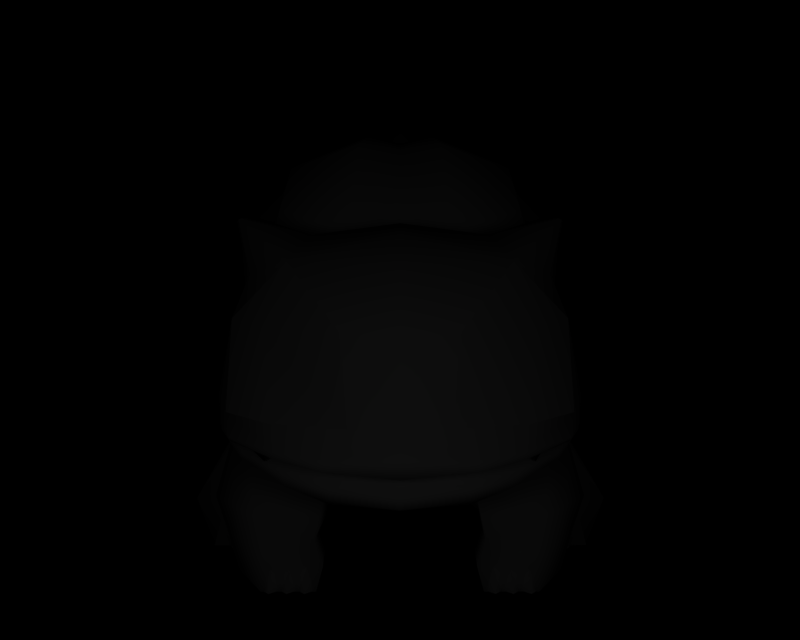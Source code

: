 # Source: BR_Bulbasaur.blend  (saved by Blender 2.73.0; exported with 4.5.12 LTS)
import bpy
from mathutils import Matrix  # noqa: F401  (used for matrix-valued properties, if any)

bpy.ops.wm.read_factory_settings(use_empty=True)
scene = bpy.context.scene
scene.name = '1'

# ---- collections
col_collection_1 = bpy.data.collections.new('Collection 1'); scene.collection.children.link(col_collection_1)

# ---- materials (node trees are filled in below, after node groups)
mat_mat_0 = bpy.data.materials.new('mat_0')
mat_mat_0.alpha_threshold = 0.0
mat_mat_0.specular_color = (0.5, 0.5, 0.5)
mat_mat_0.roughness = 0.5
mat_mat_1 = bpy.data.materials.new('mat_1')
mat_mat_1.alpha_threshold = 0.0
mat_mat_1.specular_color = (0.5, 0.5, 0.5)
mat_mat_1.roughness = 0.5

# ---- material node trees

# ---- cameras
cam_camera_001 = bpy.data.cameras.new('Camera.001')
cam_camera_001.passepartout_alpha = 0.2
cam_camera_001.clip_end = 100.0
cam_camera_001.lens = 35.0
cam_camera_001.sensor_width = 32.0
cam_camera_001.sensor_height = 18.0
cam_camera_001.show_passepartout = False
cam_camera_001.show_safe_areas = True
cam_camera_001.dof.focus_distance = 0.0
cam_camera_001.dof.aperture_fstop = 128.0

# ---- lights
light_lamp = bpy.data.lights.new('Lamp', 'POINT')
light_lamp.transmission_factor = 0.0
light_lamp.energy = 148.6
light_lamp.shadow_buffer_clip_start = 0.5
light_lamp.shadow_soft_size = 1.0
light_lamp.shadow_maximum_resolution = 0.006
light_lamp.use_absolute_resolution = True
light_lamp.cycles.use_multiple_importance_sampling = False

# ---- meshes
me_fushigidane_mat_0 = bpy.data.meshes.new('fushigidane_mat_0')
me_fushigidane_mat_0.from_pydata([(-1.666, 3.555, 3.913), (-1.545, 2.432, 4.347), (-0.5947, 2.407, 4.717), (-0.7005, 3.497, 4.514), (1.545, 2.432, 4.347), (1.666, 3.555, 3.913), (0.7037, 3.497, 4.514), (0.5947, 2.407, 4.717), (-2.162, 2.505, 3.736), (-2.203, 3.67, 3.13), (-1.427, 4.386, 3.61), (2.162, 2.505, 3.736), (2.203, 3.67, 3.13), (1.427, 4.386, 3.61)], [], [(0, 1, 2), (3, 0, 2), (4, 5, 6), (7, 4, 6), (0, 8, 1), (0, 9, 8), (9, 0, 10), (0, 3, 10), (11, 5, 4), (11, 12, 5), (13, 5, 12), (13, 6, 5)])
me_fushigidane_mat_0.polygons.foreach_set('use_smooth', [True] * 12)
_k = set([(1, 2), (1, 8), (2, 3), (3, 10), (4, 7), (4, 11), (6, 7), (6, 13), (8, 9), (9, 10), (11, 12), (12, 13)])
me_fushigidane_mat_0.attributes.new('sharp_edge', 'BOOLEAN', 'EDGE').data.foreach_set('value', [ (min(e.vertices), max(e.vertices)) in _k for e in me_fushigidane_mat_0.edges])
_uv = me_fushigidane_mat_0.uv_layers.new(name='UVTex')
_uv.uv.foreach_set('vector', [0.06556, 0.6185, 0.08859, 0.3506, 0.141, 0.3726, 0.1281, 0.6234, 0.06556, 0.6185, 0.141, 0.3726, 0.08859, 0.3506, 0.06556, 0.6185, 0.1281, 0.6234, 0.141, 0.3726, 0.08859, 0.3506, 0.1281, 0.6234, 0.06556, 0.6185, 0.03862, 0.364, 0.08859, 0.3506, 0.06556, 0.6185, 0.01099, 0.651, 0.03862, 0.364, 0.01099, 0.651, 0.06556, 0.6185, 0.06146, 0.8292, 0.06556, 0.6185, 0.1281, 0.6234, 0.06146, 0.8292, 0.03862, 0.364, 0.06556, 0.6185, 0.08859, 0.3506, 0.03862, 0.364, 0.01099, 0.651, 0.06556, 0.6185, 0.06146, 0.8292, 0.06556, 0.6185, 0.01099, 0.651, 0.06146, 0.8292, 0.1281, 0.6234, 0.06556, 0.6185])
me_fushigidane_mat_0.materials.append(mat_mat_0)
me_fushigidane_mat_0.use_remesh_preserve_volume = False
me_fushigidane_mat_0.use_remesh_preserve_attributes = False
me_fushigidane_mat_0.use_mirror_vertex_groups = False
me_fushigidane_mat_0.update()
me_fushigidane_mat_1 = bpy.data.meshes.new('fushigidane_mat_1')
me_fushigidane_mat_1.from_pydata([(1.074, 1.206, 2.289), (-1.116, 0.6782, 0.8128), (1.116, 0.6782, 0.8128), (-1.074, 1.206, 2.289), (1.146, 1.437, 2.456), (-1.146, 1.438, 2.456), (0.9171, 1.283, 3.084), (-0.9171, 1.283, 3.084), (-1.053, 1.388, -2.612), (0.7976, 0.5427, -2.327), (-0.7976, 0.5427, -2.327), (1.053, 1.388, -2.612), (-1.277, 1.891, -2.447), (1.277, 1.891, -2.447), (-0.8273, 0.3823, 0.2446), (0.8273, 0.3823, 0.2446), (-2.421, 2.263, 2.816), (-2.139, 1.876, 2.086), (0.87, 2.07, 4.782), (0.5947, 2.407, 4.717), (0.003906, 2.401, 4.85), (-2.313, 5.007, 2.299), (-2.129, 5.123, 2.275), (-0.9821, 4.566, 1.574), (-2.332, 3.672, 1.651), (2.123, 2.172, 3.767), (2.371, 2.257, 3.007), (2.372, 2.282, 3.003), (2.115, 2.196, 3.786), (-1.202, 0.5563, 2.438), (-1.246, 0.5166, 0.9809), (-2.442, 1.73, 0.6697), (-1.984, 0.9901, 0.628), (-2.004, 0.6868, 0.7474), (-2.496, 0.9005, 0.844), (-1.901, -0.06086, 2.65), (-2.184, -0.02325, 1.854), (-1.182, -0.02624, 1.845), (-1.145, -0.06335, 2.648), (1.245, 0.5163, 0.982), (1.202, 0.557, 2.439), (1.984, 0.9901, 0.628), (2.442, 1.73, 0.6697), (2.496, 0.9001, 0.8447), (2.004, 0.6864, 0.7483), (2.184, -0.02351, 1.856), (1.901, -0.05926, 2.652), (1.146, -0.06164, 2.65), (1.182, -0.02637, 1.848), (2.831, 1.448, 0.3878), (2.541, 1.95, -0.3156), (1.053, 1.393, -0.6912), (1.714, 0.8958, 0.2228), (2.298, 1.134, -1.912), (2.773, 1.719, -1.233), (3.369, 0.8434, -0.7994), (2.668, 0.3583, -1.441), (2.604, 0.6731, 0.6118), (2.625, -0.01464, 0.4891), (3.059, -0.01464, 0.207), (3.354, 0.7185, 0.1978), (-2.541, 1.95, -0.3226), (-2.831, 1.448, 0.3808), (-1.714, 0.8958, 0.2228), (-1.053, 1.393, -0.6912), (-2.773, 1.719, -1.233), (-2.298, 1.134, -1.912), (-2.65, 0.3594, -1.429), (-3.352, 0.8444, -0.7879), (-2.608, -0.01361, 0.5005), (-2.586, 0.6741, 0.6232), (-3.337, 0.7196, 0.2093), (-3.042, -0.01361, 0.2184), (-0.7005, 3.497, 4.514), (-0.5947, 2.407, 4.717), (0.003907, 3.431, 4.645), (0.7037, 3.497, 4.514), (-0.87, 2.071, 4.782), (2.139, 1.876, 2.086), (2.421, 2.263, 2.816), (1.674, 2.911, -1.43), (1.823, 3.182, -0.3666), (1.367, 2.459, -1.914), (0.7252, 3.091, -3.369), (1.499, 2.684, -1.911), (0.551, 2.451, -2.363), (1.975, 3.393, -2.713), (0.6598, 4.343, -3.692), (1.793, 4.624, -3.091), (0.5299, 5.022, -3.474), (1.442, 5.244, -2.997), (0.003799, 6.221, -2.687), (0.6507, 6.379, -2.348), (0.003799, 6.478, -2.643), (0.4881, 6.596, -2.39), (0.003799, 6.837, -2.707), (0.4067, 6.935, -2.496), (2.697, 3.917, -1.578), (1.965, 3.555, -0.06236), (1.965, 3.089, -1.053), (2.697, 4.522, -0.2671), (2.453, 5.104, -2.06), (2.453, 5.658, -0.8723), (1.968, 5.63, -2.171), (1.968, 6.075, -1.216), (0.6507, 6.695, -1.671), (0.4881, 6.832, -1.883), (0.4067, 7.132, -2.075), (1.975, 5.046, 0.8682), (0.551, 4.193, 1.291), (1.499, 3.959, 0.7955), (0.7252, 5.349, 1.524), (1.793, 6.138, 0.1563), (0.6598, 6.416, 0.7522), (1.442, 6.46, -0.3901), (0.5299, 6.682, 0.08697), (0.003799, 6.853, -1.333), (0.003799, 6.95, -1.63), (0.003799, 7.23, -1.864), (-1.367, 2.459, -1.914), (-1.823, 3.182, -0.3666), (-1.674, 2.911, -1.43), (-1.22, 4.052, 0.9716), (-1.674, 3.733, 0.315), (-0.7252, 5.349, 1.524), (-1.499, 3.959, 0.7955), (-0.551, 4.193, 1.291), (-1.975, 5.046, 0.8682), (-0.6598, 6.416, 0.7522), (-1.793, 6.138, 0.1563), (-0.5299, 6.682, 0.08697), (-1.442, 6.46, -0.3901), (-0.6507, 6.695, -1.671), (-0.4881, 6.832, -1.883), (-0.4067, 7.132, -2.075), (-2.697, 4.522, -0.2671), (-1.965, 3.089, -1.053), (-1.965, 3.555, -0.06236), (-2.697, 3.917, -1.578), (-2.463, 5.658, -0.8723), (-2.463, 5.104, -2.06), (-1.968, 6.075, -1.216), (-1.968, 5.63, -2.171), (-0.6507, 6.379, -2.348), (-0.4881, 6.596, -2.39), (-0.4067, 6.935, -2.496), (-1.975, 3.393, -2.713), (-0.551, 2.451, -2.363), (-1.499, 2.684, -1.911), (-0.7252, 3.091, -3.369), (-1.793, 4.624, -3.091), (-0.6598, 4.343, -3.692), (-1.442, 5.244, -2.997), (-0.5299, 5.022, -3.474), (2.183, 3.692, -2.065), (1.986, 4.895, -2.508), (1.986, 5.867, -0.4246), (2.183, 4.747, 0.22), (0.003457, 6.35, 0.6105), (0.003419, 5.275, 1.363), (0.003419, 3.165, -3.208), (0.003457, 4.412, -3.544), (-2.183, 3.692, -2.065), (-1.986, 4.895, -2.508), (-2.183, 4.747, 0.22), (-1.986, 5.867, -0.4246), (0.003799, 6.843, -2.175), (2.778, 1.803, -0.3193), (2.872, -0.01464, -0.2759), (2.234, -0.01726, -0.2673), (2.064, -0.01726, 0.4928), (-2.778, 1.803, -0.3263), (-2.217, -0.01622, -0.2558), (-2.855, -0.01361, -0.2645), (-2.047, -0.01622, 0.5043), (2.144, 1.083, 0.1348), (0.7296, 0.2994, -0.9049), (0.0038, 0.1971, -0.09915), (-0.7296, 0.2994, -0.9049), (-2.144, 1.083, 0.1348), (1.473, 0.5448, -0.4186), (1.878, 0.2038, 0.4313), (1.768, 0.1928, -1.098), (1.381, 0.3662, -1.776), (2.025, 2.118, -1.975), (2.171, 2.626, -0.8709), (2.434, 2.682, 0.8227), (0.003799, 2.234, -2.406), (-2.025, 2.118, -1.975), (-2.171, 2.626, -0.8709), (-1.381, 0.3662, -1.776), (-1.751, 0.1939, -1.087), (-1.861, 0.2048, 0.4428), (-1.473, 0.5448, -0.4186), (-2.434, 2.682, 0.8227), (-2.642, 2.851, 1.506), (-2.524, 2.897, 1.837), (-2.441, 2.658, 2.774), (-2.203, 3.67, 3.13), (-2.162, 2.505, 3.736), (-2.115, 2.196, 3.786), (-2.372, 2.285, 3.002), (-2.123, 2.172, 3.767), (-2.371, 2.257, 3.007), (-2.097, 2.142, 3.725), (-1.449, 2.032, 4.488), (-1.446, 2.114, 4.477), (-1.545, 2.432, 4.347), (-0.8719, 1.951, 4.827), (0.003907, 2.062, 4.995), (0.003907, 1.872, 4.917), (0.8719, 1.951, 4.827), (0.003907, 1.872, 4.751), (0.8453, 1.927, 4.58), (1.449, 2.032, 4.488), (1.446, 2.113, 4.478), (2.162, 2.505, 3.736), (2.441, 2.658, 2.774), (2.203, 3.67, 3.13), (2.518, 2.897, 1.837), (2.332, 3.672, 1.651), (2.346, 2.851, 1.506), (-0.8453, 1.927, 4.58), (-1.397, 2.003, 4.375), (-2.018, 4.268, 2.817), (-1.427, 4.386, 3.61), (-2.231, 5.047, 2.449), (-1.197, 4.795, 2.791), (0.003799, 4.753, 1.573), (0.0038, 4.947, 2.83), (1.197, 4.795, 2.791), (1.427, 4.386, 3.61), (2.231, 5.047, 2.449), (2.018, 4.268, 2.817), (2.313, 5.007, 2.299), (0.9864, 4.566, 1.574), (1.22, 4.052, 0.9716), (2.129, 5.123, 2.275), (0.0038, 4.731, 3.355), (1.397, 2.003, 4.375), (2.097, 2.142, 3.725), (1.545, 2.432, 4.347), (-2.264, 3.015, 0.2828), (2.264, 3.015, 0.2828), (0.0, 2.273, 2.85), (2.367, 2.195, 2.962), (1.986, 2.014, 3.569), (1.43, 1.839, 4.086), (0.8574, 1.691, 4.425), (0.0, 1.609, 4.574), (-0.8574, 1.691, 4.425), (-1.43, 1.839, 4.086), (-1.986, 2.014, 3.569), (-2.367, 2.195, 2.962), (-2.522, 1.808, 1.57), (-2.707, 1.067, 1.717), (-2.636, 1.029, 1.109), (-2.45, 0.4315, 1.159), (-2.496, 0.5759, 1.87), (-2.352, 0.08402, 1.545), (-2.319, 0.05951, 1.991), (-2.329, 1.034, 2.282), (-2.179, 0.5386, 2.436), (-2.017, 0.925, 2.479), (-1.891, 0.5367, 2.581), (-1.061, 0.249, 2.548), (-1.825, 0.4502, 0.956), (-1.735, 0.2567, 1.172), (-1.691, 0.08331, 1.542), (-1.128, 0.2483, 1.249), (0.003389, 2.589, -2.34), (1.674, 3.733, 0.315), (0.003387, 4.178, 1.18), (2.522, 1.808, 1.57), (2.707, 1.067, 1.718), (2.636, 1.029, 1.11), (2.45, 0.4313, 1.16), (2.496, 0.5762, 1.871), (2.352, 0.08302, 1.546), (2.319, 0.05953, 1.993), (2.329, 1.035, 2.283), (2.017, 0.9257, 2.48), (2.179, 0.5393, 2.437), (1.891, 0.5375, 2.582), (1.061, 0.2498, 2.549), (1.825, 0.4499, 0.9571), (1.735, 0.2566, 1.174), (1.691, 0.08241, 1.544), (1.128, 0.2482, 1.25), (-1.441, 2.128, 3.823), (-1.65, 1.927, 3.95), (-1.971, 2.179, 3.775), (-1.469, 2.156, 4.126), (1.848, 2.179, 3.775), (1.65, 1.927, 3.95), (1.441, 2.128, 3.823), (1.469, 2.156, 4.126), (0.003906, 4.29, 4.059), (0.003907, 2.226, 4.949), (-2.012, 1.9, 3.53), (-1.389, 1.654, 4.068), (-1.498, 1.605, 2.954), (-0.91, 1.428, 3.976), (-0.003698, 1.289, 3.797), (0.91, 1.428, 3.976), (1.498, 1.605, 2.954), (1.389, 1.654, 4.068), (2.012, 1.9, 3.53), (1.977, 1.864, 2.854), (-1.977, 1.864, 2.854), (-0.833, 1.54, 4.337), (-0.003906, 1.445, 4.463), (0.833, 1.54, 4.337), (-1.523, -0.02698, 2.864), (-1.657, -0.05377, 2.605), (-1.392, -0.05458, 2.603), (-1.524, 0.3038, 2.532), (-1.283, -0.02771, 2.863), (-1.417, -0.05451, 2.604), (-1.152, -0.05532, 2.602), (-1.284, 0.303, 2.531), (-1.763, -0.02625, 2.866), (-1.898, -0.05304, 2.607), (-1.632, -0.05385, 2.605), (-1.764, 0.3045, 2.534), (1.523, -0.02483, 2.866), (1.392, -0.05301, 2.606), (1.657, -0.05224, 2.607), (1.524, 0.3052, 2.534), (1.283, -0.02553, 2.865), (1.152, -0.05371, 2.604), (1.417, -0.05294, 2.606), (1.284, 0.3045, 2.532), (1.763, -0.02413, 2.868), (1.632, -0.05231, 2.607), (1.898, -0.05154, 2.609), (1.765, 0.3059, 2.535), (2.67, 0.02182, 0.7031), (2.461, -0.008176, 0.4751), (2.76, -0.008176, 0.3898), (2.615, 0.3641, 0.5158), (2.337, 0.02182, 0.7489), (2.15, -0.008176, 0.486), (2.461, -0.008176, 0.4751), (2.342, 0.2841, 0.5562), (2.999, 0.02182, 0.4969), (2.76, -0.008176, 0.3898), (3.011, -0.008176, 0.2301), (2.923, 0.3841, 0.3771), (-2.653, 0.02286, 0.7146), (-2.743, -0.00714, 0.4013), (-2.444, -0.00714, 0.4866), (-2.598, 0.3651, 0.5272), (-2.319, 0.02286, 0.7604), (-2.444, -0.00714, 0.4866), (-2.133, -0.00714, 0.4974), (-2.325, 0.2851, 0.5676), (-2.982, 0.02286, 0.5084), (-2.994, -0.007139, 0.2416), (-2.743, -0.00714, 0.4013), (-2.906, 0.3851, 0.3885)], [], [(0, 1, 2), (0, 3, 1), (3, 0, 4), (4, 5, 3), (6, 5, 4), (6, 7, 5), (8, 9, 10), (8, 11, 9), (12, 11, 8), (12, 13, 11), (2, 1, 14), (15, 2, 14), (3, 5, 16), (17, 3, 16), (18, 19, 20), (21, 22, 23), (24, 21, 23), (25, 26, 27), (28, 25, 27), (29, 30, 1), (3, 29, 1), (31, 32, 33), (34, 31, 33), (35, 36, 37), (38, 35, 37), (40, 0, 39), (39, 0, 2), (41, 42, 43), (44, 41, 43), (45, 46, 47), (48, 45, 47), (49, 50, 51), (52, 49, 51), (53, 54, 55), (56, 53, 55), (57, 58, 59), (60, 57, 59), (61, 62, 63), (64, 61, 63), (65, 66, 67), (68, 65, 67), (69, 70, 71), (72, 69, 71), (20, 73, 74), (20, 75, 73), (19, 75, 20), (19, 76, 75), (20, 74, 77), (4, 0, 78), (79, 4, 78), (80, 81, 82), (83, 84, 85), (83, 86, 84), (87, 86, 83), (87, 88, 86), (89, 88, 87), (89, 90, 88), (91, 90, 89), (91, 92, 90), (93, 92, 91), (93, 94, 92), (95, 94, 93), (95, 96, 94), (97, 98, 99), (97, 100, 98), (101, 100, 97), (101, 102, 100), (103, 102, 101), (103, 104, 102), (92, 104, 103), (92, 105, 104), (94, 105, 92), (94, 106, 105), (96, 106, 94), (96, 107, 106), (108, 109, 110), (108, 111, 109), (112, 111, 108), (112, 113, 111), (114, 113, 112), (114, 115, 113), (105, 115, 114), (105, 116, 115), (106, 116, 105), (106, 117, 116), (107, 117, 106), (107, 118, 117), (119, 120, 121), (120, 122, 123), (124, 125, 126), (124, 127, 125), (128, 127, 124), (128, 129, 127), (130, 129, 128), (130, 131, 129), (116, 131, 130), (116, 132, 131), (117, 132, 116), (117, 133, 132), (118, 133, 117), (118, 134, 133), (135, 136, 137), (135, 138, 136), (139, 138, 135), (139, 140, 138), (141, 140, 139), (141, 142, 140), (132, 142, 141), (132, 143, 142), (133, 143, 132), (133, 144, 143), (134, 144, 133), (134, 145, 144), (146, 147, 148), (146, 149, 147), (150, 149, 146), (150, 151, 149), (152, 151, 150), (152, 153, 151), (143, 153, 152), (143, 91, 153), (144, 91, 143), (144, 93, 91), (145, 93, 144), (145, 95, 93), (154, 155, 101), (97, 154, 101), (156, 157, 100), (102, 156, 100), (158, 159, 111), (113, 158, 111), (108, 157, 156), (112, 108, 156), (160, 161, 87), (83, 160, 87), (162, 163, 150), (146, 162, 150), (161, 160, 149), (151, 161, 149), (163, 162, 138), (140, 163, 138), (164, 127, 129), (165, 164, 129), (164, 165, 139), (135, 164, 139), (159, 158, 128), (124, 159, 128), (155, 154, 86), (88, 155, 86), (96, 95, 166), (134, 118, 166), (166, 118, 107), (166, 107, 96), (166, 95, 145), (166, 145, 134), (55, 54, 167), (52, 57, 49), (58, 168, 59), (58, 169, 168), (170, 169, 58), (61, 171, 62), (62, 70, 63), (172, 72, 173), (172, 69, 72), (174, 69, 172), (2, 175, 41), (2, 15, 175), (176, 175, 15), (176, 9, 175), (177, 9, 176), (177, 10, 9), (178, 10, 177), (178, 61, 10), (179, 61, 178), (178, 14, 179), (177, 14, 178), (177, 15, 14), (176, 15, 177), (1, 179, 14), (1, 32, 179), (175, 42, 41), (175, 50, 42), (9, 50, 175), (9, 51, 50), (180, 51, 9), (180, 52, 51), (181, 52, 180), (181, 57, 52), (58, 57, 181), (181, 170, 58), (182, 170, 181), (182, 169, 170), (56, 169, 182), (56, 168, 169), (180, 182, 181), (180, 183, 182), (9, 183, 180), (9, 53, 183), (11, 53, 9), (11, 13, 53), (184, 53, 13), (184, 54, 53), (185, 54, 184), (185, 167, 54), (50, 167, 185), (185, 186, 50), (42, 50, 186), (183, 56, 182), (183, 53, 56), (184, 82, 185), (184, 13, 82), (187, 82, 13), (13, 12, 187), (119, 187, 12), (12, 188, 119), (66, 188, 12), (66, 65, 188), (189, 188, 65), (189, 119, 188), (8, 66, 12), (8, 10, 66), (190, 66, 10), (190, 67, 66), (191, 67, 190), (191, 172, 67), (174, 172, 191), (191, 192, 174), (193, 192, 191), (193, 63, 192), (64, 63, 193), (193, 10, 64), (190, 10, 193), (193, 191, 190), (64, 10, 61), (67, 172, 173), (171, 189, 65), (171, 61, 189), (194, 189, 61), (61, 31, 194), (179, 31, 61), (179, 32, 31), (70, 192, 63), (70, 69, 192), (174, 192, 69), (195, 24, 194), (195, 196, 24), (17, 196, 195), (17, 16, 196), (197, 196, 16), (197, 198, 196), (199, 198, 197), (197, 200, 199), (201, 200, 197), (201, 202, 200), (203, 202, 201), (203, 204, 202), (205, 202, 204), (205, 200, 202), (206, 200, 205), (206, 199, 200), (207, 199, 206), (206, 77, 207), (208, 77, 206), (208, 209, 77), (210, 209, 208), (210, 211, 209), (212, 211, 210), (212, 213, 211), (214, 211, 213), (214, 215, 211), (28, 215, 214), (28, 216, 215), (217, 216, 28), (217, 218, 216), (219, 218, 217), (219, 220, 218), (221, 220, 219), (221, 186, 220), (77, 74, 207), (208, 212, 210), (208, 222, 212), (205, 222, 208), (205, 223, 222), (204, 223, 205), (206, 205, 208), (16, 201, 197), (16, 203, 201), (198, 24, 196), (198, 224, 24), (225, 224, 198), (225, 226, 224), (227, 226, 225), (227, 22, 226), (23, 22, 227), (227, 228, 23), (229, 228, 227), (230, 228, 229), (231, 230, 229), (231, 232, 230), (233, 232, 231), (233, 234, 232), (220, 234, 233), (220, 235, 234), (236, 235, 220), (236, 228, 235), (235, 228, 230), (230, 237, 235), (232, 237, 230), (232, 234, 237), (235, 237, 234), (233, 218, 220), (233, 231, 218), (225, 229, 227), (225, 238, 229), (231, 229, 238), (23, 228, 122), (122, 24, 23), (219, 78, 221), (219, 79, 78), (217, 79, 219), (217, 27, 79), (28, 27, 217), (27, 26, 79), (21, 226, 22), (21, 224, 226), (24, 224, 21), (239, 214, 213), (239, 240, 214), (25, 214, 240), (25, 28, 214), (25, 240, 26), (211, 18, 209), (211, 215, 18), (241, 18, 215), (241, 19, 18), (216, 241, 215), (189, 120, 119), (189, 242, 120), (194, 242, 189), (194, 24, 242), (122, 242, 24), (122, 120, 242), (81, 185, 82), (81, 243, 185), (236, 243, 81), (236, 220, 243), (186, 243, 220), (186, 185, 243), (26, 244, 79), (26, 240, 244), (239, 244, 240), (239, 213, 244), (212, 244, 213), (212, 222, 244), (223, 244, 222), (223, 204, 244), (203, 244, 204), (203, 16, 244), (244, 245, 79), (244, 246, 245), (247, 246, 244), (244, 248, 247), (249, 248, 244), (244, 250, 249), (251, 250, 244), (244, 252, 251), (253, 252, 244), (244, 16, 253), (194, 254, 195), (194, 31, 254), (255, 254, 31), (31, 256, 255), (34, 256, 31), (34, 257, 256), (255, 256, 257), (257, 258, 255), (259, 258, 257), (259, 260, 258), (254, 17, 195), (254, 261, 17), (255, 261, 254), (255, 258, 261), (262, 261, 258), (262, 263, 261), (264, 263, 262), (264, 265, 263), (29, 263, 265), (29, 3, 263), (17, 263, 3), (17, 261, 263), (260, 262, 258), (260, 35, 262), (1, 33, 32), (1, 30, 33), (266, 33, 30), (266, 257, 33), (267, 257, 266), (267, 268, 257), (269, 268, 267), (269, 37, 268), (265, 37, 269), (265, 38, 37), (264, 38, 265), (264, 35, 38), (262, 35, 264), (257, 34, 33), (30, 267, 266), (30, 269, 267), (265, 269, 30), (30, 29, 265), (268, 259, 257), (268, 36, 259), (37, 36, 268), (36, 260, 259), (36, 35, 260), (160, 147, 149), (160, 270, 147), (119, 147, 270), (119, 148, 147), (121, 148, 119), (121, 162, 148), (146, 148, 162), (81, 271, 236), (81, 98, 271), (99, 98, 81), (81, 80, 99), (154, 99, 80), (154, 97, 99), (98, 157, 271), (98, 100, 157), (272, 228, 236), (122, 228, 272), (162, 136, 138), (162, 121, 136), (120, 136, 121), (120, 137, 136), (123, 137, 120), (123, 164, 137), (135, 137, 164), (126, 159, 124), (126, 272, 159), (122, 272, 126), (126, 125, 122), (123, 122, 125), (125, 164, 123), (127, 164, 125), (110, 157, 108), (110, 271, 157), (236, 271, 110), (110, 109, 236), (272, 236, 109), (109, 159, 272), (111, 159, 109), (154, 84, 86), (154, 80, 84), (82, 84, 80), (82, 85, 84), (270, 85, 82), (270, 160, 85), (83, 85, 160), (187, 270, 82), (187, 119, 270), (161, 89, 87), (161, 91, 89), (104, 156, 102), (104, 105, 156), (153, 161, 151), (153, 91, 161), (165, 141, 139), (165, 132, 141), (142, 163, 140), (142, 143, 163), (155, 103, 101), (155, 92, 103), (155, 90, 92), (155, 88, 90), (158, 115, 116), (158, 113, 115), (130, 158, 116), (130, 128, 158), (163, 152, 150), (163, 143, 152), (114, 156, 105), (114, 112, 156), (165, 131, 132), (165, 129, 131), (273, 186, 221), (273, 42, 186), (274, 42, 273), (274, 275, 42), (276, 275, 274), (276, 43, 275), (42, 275, 43), (277, 276, 274), (277, 278, 276), (279, 278, 277), (78, 273, 221), (78, 280, 273), (281, 280, 78), (281, 282, 280), (283, 282, 281), (281, 284, 283), (40, 284, 281), (281, 0, 40), (78, 0, 281), (280, 274, 273), (280, 277, 274), (282, 277, 280), (282, 279, 277), (46, 279, 282), (44, 2, 41), (44, 39, 2), (285, 39, 44), (285, 286, 39), (276, 286, 285), (276, 287, 286), (278, 287, 276), (278, 45, 287), (279, 45, 278), (279, 46, 45), (44, 276, 285), (44, 43, 276), (48, 287, 45), (48, 288, 287), (284, 288, 48), (284, 39, 288), (40, 39, 284), (286, 288, 39), (286, 287, 288), (47, 284, 48), (47, 283, 284), (46, 283, 47), (46, 282, 283), (49, 167, 50), (49, 60, 167), (57, 60, 49), (167, 60, 55), (59, 55, 60), (59, 168, 55), (56, 55, 168), (68, 171, 65), (68, 71, 171), (72, 71, 68), (68, 173, 72), (67, 173, 68), (71, 62, 171), (71, 70, 62), (289, 290, 291), (289, 292, 290), (291, 290, 292), (293, 294, 295), (293, 296, 294), (295, 294, 296), (238, 297, 231), (238, 225, 297), (73, 297, 225), (73, 75, 297), (76, 297, 75), (76, 231, 297), (298, 20, 77), (298, 18, 20), (209, 18, 298), (298, 77, 209), (299, 251, 252), (299, 300, 251), (301, 300, 299), (301, 302, 300), (7, 302, 301), (7, 303, 302), (6, 303, 7), (6, 304, 303), (305, 304, 6), (305, 306, 304), (307, 306, 305), (307, 247, 306), (246, 247, 307), (307, 245, 246), (308, 245, 307), (308, 79, 245), (4, 79, 308), (308, 305, 4), (307, 305, 308), (6, 4, 305), (253, 299, 252), (253, 309, 299), (16, 309, 253), (16, 5, 309), (301, 309, 5), (301, 299, 309), (301, 5, 7), (300, 250, 251), (300, 310, 250), (302, 310, 300), (302, 311, 310), (303, 311, 302), (303, 304, 311), (312, 311, 304), (312, 249, 311), (248, 249, 312), (312, 306, 248), (304, 306, 312), (306, 247, 248), (249, 310, 311), (249, 250, 310), (313, 314, 315), (313, 316, 314), (315, 316, 313), (317, 318, 319), (317, 320, 318), (319, 320, 317), (321, 322, 323), (321, 324, 322), (323, 324, 321), (325, 326, 327), (325, 328, 326), (327, 328, 325), (329, 330, 331), (329, 332, 330), (331, 332, 329), (333, 334, 335), (333, 336, 334), (335, 336, 333), (337, 338, 339), (337, 340, 338), (339, 340, 337), (341, 342, 343), (341, 344, 342), (343, 344, 341), (345, 346, 347), (345, 348, 346), (347, 348, 345), (349, 350, 351), (349, 352, 350), (351, 352, 349), (353, 354, 355), (353, 356, 354), (355, 356, 353), (357, 358, 359), (357, 360, 358), (359, 360, 357)])
me_fushigidane_mat_1.polygons.foreach_set('use_smooth', [True] * 640)
_k = set([(19, 76), (19, 241), (73, 74), (73, 225), (74, 207), (76, 231), (198, 199), (198, 225), (199, 207), (216, 218), (216, 241), (218, 231), (289, 291), (289, 292), (291, 292), (293, 295), (293, 296), (295, 296), (314, 315), (314, 316), (315, 316), (318, 319), (318, 320), (319, 320), (322, 323), (322, 324), (323, 324), (326, 327), (326, 328), (327, 328), (330, 331), (330, 332), (331, 332), (334, 335), (334, 336), (335, 336), (338, 339), (338, 340), (339, 340), (342, 343), (342, 344), (343, 344), (346, 347), (346, 348), (347, 348), (350, 351), (350, 352), (351, 352), (354, 355), (354, 356), (355, 356), (358, 359), (358, 360), (359, 360)])
me_fushigidane_mat_1.attributes.new('sharp_edge', 'BOOLEAN', 'EDGE').data.foreach_set('value', [ (min(e.vertices), max(e.vertices)) in _k for e in me_fushigidane_mat_1.edges])
_uv = me_fushigidane_mat_1.uv_layers.new(name='UVTex')
_uv.uv.foreach_set('vector', [0.6947, 0.5687, 0.7258, 0.6148, 0.7258, 0.5678, 0.6947, 0.5687, 0.6947, 0.6139, 0.7258, 0.6148, 0.6947, 0.6139, 0.6947, 0.5687, 0.6912, 0.5672, 0.6912, 0.5672, 0.6912, 0.6154, 0.6947, 0.6139, 0.678, 0.572, 0.6912, 0.6154, 0.6912, 0.5672, 0.678, 0.572, 0.678, 0.6106, 0.6912, 0.6154, 0.7233, 0.4954, 0.7126, 0.4738, 0.7126, 0.4738, 0.7233, 0.4954, 0.7233, 0.4954, 0.7126, 0.4738, 0.7205, 0.5041, 0.7233, 0.4954, 0.7233, 0.4954, 0.7205, 0.5041, 0.7205, 0.5041, 0.7233, 0.4954, 0.7258, 0.5678, 0.7258, 0.6148, 0.7378, 0.6087, 0.7378, 0.5739, 0.7258, 0.5678, 0.7378, 0.6087, 0.6947, 0.6139, 0.6912, 0.6154, 0.6836, 0.6423, 0.699, 0.6363, 0.6947, 0.6139, 0.6836, 0.6423, 0.7439, 0.6581, 0.7112, 0.6981, 0.6413, 0.6974, 0.5945, 0.5878, 0.5951, 0.5907, 0.613, 0.5765, 0.611, 0.5537, 0.5945, 0.5878, 0.613, 0.5765, 0.557, 0.5154, 0.5764, 0.5176, 0.5765, 0.5182, 0.5565, 0.516, 0.557, 0.5154, 0.5765, 0.5182, 0.5909, 0.4741, 0.6281, 0.4731, 0.6324, 0.4772, 0.5947, 0.4907, 0.5909, 0.4741, 0.6324, 0.4772, 0.6361, 0.5041, 0.6372, 0.4852, 0.6341, 0.4775, 0.6316, 0.4829, 0.6361, 0.5041, 0.6341, 0.4775, 0.5855, 0.4584, 0.6058, 0.4593, 0.6061, 0.4593, 0.5856, 0.4583, 0.5855, 0.4584, 0.6061, 0.4593, 0.5909, 0.4742, 0.5947, 0.4907, 0.6281, 0.4731, 0.6281, 0.4731, 0.5947, 0.4907, 0.6324, 0.4772, 0.6372, 0.4852, 0.6361, 0.5041, 0.6316, 0.4829, 0.6341, 0.4775, 0.6372, 0.4852, 0.6316, 0.4829, 0.6058, 0.4593, 0.5855, 0.4584, 0.5855, 0.4584, 0.606, 0.4593, 0.6058, 0.4593, 0.5855, 0.4584, 0.876, 0.4348, 0.9156, 0.428, 0.9113, 0.4901, 0.8641, 0.4849, 0.876, 0.4348, 0.9113, 0.4901, 0.7254, 0.7174, 0.613, 0.8142, 0.5448, 0.6734, 0.6509, 0.5932, 0.7254, 0.7174, 0.5448, 0.6734, 0.3072, 0.6447, 0.3315, 0.5314, 0.3782, 0.5314, 0.3797, 0.6528, 0.3072, 0.6447, 0.3782, 0.5314, 0.2029, 0.6729, 0.168, 0.6521, 0.1381, 0.6082, 0.1471, 0.6521, 0.2029, 0.6729, 0.1381, 0.6082, 0.6003, 0.8084, 0.7389, 0.7116, 0.6625, 0.5875, 0.5301, 0.6678, 0.6003, 0.8084, 0.6625, 0.5875, 0.3432, 0.5258, 0.1576, 0.719, 0.3349, 0.6447, 0.3898, 0.5258, 0.3432, 0.5258, 0.3349, 0.6447, 0.6413, 0.6974, 0.5578, 0.8272, 0.5703, 0.6981, 0.6413, 0.6974, 0.6413, 0.8194, 0.5578, 0.8272, 0.7112, 0.6981, 0.6413, 0.8194, 0.6413, 0.6974, 0.7112, 0.6981, 0.7242, 0.8272, 0.6413, 0.8194, 0.6413, 0.6974, 0.5703, 0.6981, 0.5377, 0.6582, 0.6912, 0.5672, 0.6947, 0.5687, 0.699, 0.5463, 0.6836, 0.5403, 0.6912, 0.5672, 0.699, 0.5463, 0.4231, 0.05396, 0.2305, 0.02514, 0.5995, 0.02514, 0.09471, 0.135, 0.3609, 0.08169, 0.112, 0.08216, 0.09471, 0.135, 0.3627, 0.133, 0.3609, 0.08169, 0.09757, 0.22, 0.3627, 0.133, 0.09471, 0.135, 0.09757, 0.22, 0.3614, 0.2181, 0.3627, 0.133, 0.0977, 0.2853, 0.3614, 0.2181, 0.09757, 0.22, 0.0977, 0.2853, 0.3631, 0.2886, 0.3614, 0.2181, 0.03408, 0.3291, 0.3631, 0.2886, 0.0977, 0.2853, 0.03408, 0.3291, 0.4231, 0.3323, 0.3631, 0.2886, 0.03408, 0.3819, 0.4231, 0.3323, 0.03408, 0.3291, 0.03408, 0.3819, 0.4231, 0.3816, 0.4231, 0.3323, 0.03408, 0.4262, 0.4231, 0.3816, 0.03408, 0.3819, 0.03408, 0.4262, 0.4231, 0.4295, 0.4231, 0.3816, 0.1086, 0.1235, 0.3609, 0.08169, 0.112, 0.08216, 0.1086, 0.1235, 0.3491, 0.1231, 0.3609, 0.08169, 0.1079, 0.2059, 0.3491, 0.1231, 0.1086, 0.1235, 0.1079, 0.2059, 0.3482, 0.206, 0.3491, 0.1231, 0.1109, 0.2745, 0.3482, 0.206, 0.1079, 0.2059, 0.1109, 0.2745, 0.3479, 0.2749, 0.3482, 0.206, 0.03408, 0.3467, 0.3479, 0.2749, 0.1109, 0.2745, 0.03408, 0.3467, 0.4231, 0.3439, 0.3479, 0.2749, 0.03408, 0.4011, 0.4231, 0.3439, 0.03408, 0.3467, 0.03408, 0.4011, 0.4231, 0.4017, 0.4231, 0.3439, 0.03408, 0.4305, 0.4231, 0.4017, 0.03408, 0.4011, 0.03408, 0.4305, 0.4231, 0.4289, 0.4231, 0.4017, 0.3475, 0.1344, 0.112, 0.08216, 0.3609, 0.08169, 0.3475, 0.1344, 0.1094, 0.1333, 0.112, 0.08216, 0.3466, 0.2176, 0.1094, 0.1333, 0.3475, 0.1344, 0.3466, 0.2176, 0.1096, 0.219, 0.1094, 0.1333, 0.3483, 0.276, 0.1096, 0.219, 0.3466, 0.2176, 0.3483, 0.276, 0.1106, 0.2742, 0.1096, 0.219, 0.4231, 0.345, 0.1106, 0.2742, 0.3483, 0.276, 0.4231, 0.345, 0.03408, 0.3459, 0.1106, 0.2742, 0.4231, 0.399, 0.03408, 0.3459, 0.4231, 0.345, 0.4231, 0.399, 0.03408, 0.4002, 0.03408, 0.3459, 0.4231, 0.443, 0.03408, 0.4002, 0.4231, 0.399, 0.4231, 0.443, 0.03408, 0.4408, 0.03408, 0.4002, 0.2305, 0.02514, 0.5995, 0.02514, 0.4231, 0.05396, 0.5995, 0.02514, 0.2305, 0.02514, 0.4231, 0.05396, 0.3331, 0.136, 0.112, 0.08216, 0.3609, 0.08169, 0.3331, 0.136, 0.1119, 0.1347, 0.112, 0.08216, 0.3318, 0.2218, 0.1119, 0.1347, 0.3331, 0.136, 0.3318, 0.2218, 0.1127, 0.2191, 0.1119, 0.1347, 0.3367, 0.2905, 0.1127, 0.2191, 0.3318, 0.2218, 0.3367, 0.2905, 0.1129, 0.2923, 0.1127, 0.2191, 0.4231, 0.3475, 0.1129, 0.2923, 0.3367, 0.2905, 0.4231, 0.3475, 0.03408, 0.3409, 0.1129, 0.2923, 0.4231, 0.4007, 0.03408, 0.3409, 0.4231, 0.3475, 0.4231, 0.4007, 0.03408, 0.4, 0.03408, 0.3409, 0.4231, 0.4405, 0.03408, 0.4, 0.4231, 0.4007, 0.4231, 0.4405, 0.03408, 0.4423, 0.03408, 0.4, 0.3313, 0.1322, 0.112, 0.08216, 0.3609, 0.08169, 0.3313, 0.1322, 0.1136, 0.134, 0.112, 0.08216, 0.3417, 0.2043, 0.1136, 0.134, 0.3313, 0.1322, 0.3417, 0.2043, 0.1169, 0.2054, 0.1136, 0.134, 0.3528, 0.316, 0.1169, 0.2054, 0.3417, 0.2043, 0.3528, 0.316, 0.1136, 0.3152, 0.1169, 0.2054, 0.4231, 0.357, 0.1136, 0.3152, 0.3528, 0.316, 0.4231, 0.357, 0.03408, 0.3581, 0.1136, 0.3152, 0.4231, 0.3996, 0.03408, 0.3581, 0.4231, 0.357, 0.4231, 0.3996, 0.03408, 0.3977, 0.03408, 0.3581, 0.4231, 0.4414, 0.03408, 0.3977, 0.4231, 0.3996, 0.4231, 0.4414, 0.03408, 0.4385, 0.03408, 0.3977, 0.1089, 0.1331, 0.3609, 0.08169, 0.112, 0.08216, 0.1089, 0.1331, 0.3604, 0.1344, 0.3609, 0.08169, 0.1095, 0.2445, 0.3604, 0.1344, 0.1089, 0.1331, 0.1095, 0.2445, 0.3618, 0.2455, 0.3604, 0.1344, 0.1113, 0.3162, 0.3618, 0.2455, 0.1095, 0.2445, 0.1113, 0.3162, 0.3616, 0.3166, 0.3618, 0.2455, 0.03408, 0.3459, 0.3616, 0.3166, 0.1113, 0.3162, 0.03408, 0.3459, 0.4231, 0.3464, 0.3616, 0.3166, 0.03408, 0.3995, 0.4231, 0.3464, 0.03408, 0.3459, 0.03408, 0.3995, 0.4231, 0.3878, 0.4231, 0.3464, 0.03408, 0.4266, 0.4231, 0.3878, 0.03408, 0.3995, 0.03408, 0.4266, 0.4231, 0.4286, 0.4231, 0.3878, 0.03408, 0.1232, 0.03408, 0.2331, 0.1079, 0.2059, 0.1086, 0.1235, 0.03408, 0.1232, 0.1079, 0.2059, 0.4231, 0.2444, 0.4231, 0.1225, 0.3491, 0.1231, 0.3482, 0.206, 0.4231, 0.2444, 0.3491, 0.1231, 0.03408, 0.2591, 0.03408, 0.11, 0.1094, 0.1333, 0.1096, 0.219, 0.03408, 0.2591, 0.1094, 0.1333, 0.3475, 0.1344, 0.4231, 0.1056, 0.4231, 0.2494, 0.3466, 0.2176, 0.3475, 0.1344, 0.4231, 0.2494, 0.03408, 0.138, 0.03408, 0.2215, 0.09757, 0.22, 0.09471, 0.135, 0.03408, 0.138, 0.09757, 0.22, 0.03408, 0.1359, 0.03408, 0.2457, 0.1095, 0.2445, 0.1089, 0.1331, 0.03408, 0.1359, 0.1095, 0.2445, 0.4231, 0.247, 0.4231, 0.1376, 0.3604, 0.1344, 0.3618, 0.2455, 0.4231, 0.247, 0.3604, 0.1344, 0.03408, 0.2055, 0.03408, 0.1323, 0.1136, 0.134, 0.1169, 0.2054, 0.03408, 0.2055, 0.1136, 0.134, 0.03408, 0.1354, 0.1119, 0.1347, 0.1127, 0.2191, 0.03408, 0.2169, 0.03408, 0.1354, 0.1127, 0.2191, 0.4231, 0.1349, 0.4231, 0.2042, 0.3417, 0.2043, 0.3313, 0.1322, 0.4231, 0.1349, 0.3417, 0.2043, 0.4231, 0.1381, 0.4231, 0.2617, 0.3318, 0.2218, 0.3331, 0.136, 0.4231, 0.1381, 0.3318, 0.2218, 0.4231, 0.222, 0.4231, 0.1359, 0.3627, 0.133, 0.3614, 0.2181, 0.4231, 0.222, 0.3627, 0.133, 0.4231, 0.4295, 0.03408, 0.4262, 0.2374, 0.456, 0.03408, 0.4423, 0.4231, 0.4405, 0.2374, 0.456, 0.2346, 0.4558, 0.03408, 0.4408, 0.4231, 0.443, 0.2385, 0.4539, 0.4231, 0.4289, 0.03408, 0.4305, 0.2336, 0.4543, 0.4231, 0.4286, 0.03408, 0.4266, 0.2374, 0.456, 0.03408, 0.4385, 0.4231, 0.4414, 0.5448, 0.6734, 0.613, 0.8142, 0.4657, 0.8342, 0.8641, 0.4849, 0.836, 0.4541, 0.876, 0.4348, 0.6407, 0.4596, 0.6602, 0.4596, 0.6479, 0.4596, 0.6407, 0.4596, 0.66, 0.4595, 0.6602, 0.4596, 0.6406, 0.4595, 0.66, 0.4595, 0.6407, 0.4596, 0.2029, 0.6729, 0.2269, 0.6677, 0.168, 0.6521, 0.168, 0.6521, 0.1227, 0.6292, 0.1381, 0.6082, 0.6597, 0.4595, 0.6476, 0.4596, 0.6599, 0.4596, 0.6597, 0.4595, 0.6404, 0.4596, 0.6476, 0.4596, 0.6403, 0.4595, 0.6404, 0.4596, 0.6597, 0.4595, 0.7258, 0.5678, 0.7401, 0.5462, 0.7297, 0.5495, 0.7258, 0.5678, 0.7378, 0.5739, 0.7401, 0.5462, 0.762, 0.5759, 0.7401, 0.5462, 0.7378, 0.5739, 0.762, 0.5759, 0.7919, 0.5745, 0.7401, 0.5462, 0.745, 0.5912, 0.7919, 0.5745, 0.762, 0.5759, 0.745, 0.5912, 0.7919, 0.6081, 0.7919, 0.5745, 0.762, 0.6067, 0.7919, 0.6081, 0.745, 0.5912, 0.762, 0.6067, 0.7497, 0.6448, 0.7919, 0.6081, 0.7401, 0.6364, 0.7497, 0.6448, 0.762, 0.6067, 0.762, 0.6067, 0.7378, 0.6087, 0.7401, 0.6364, 0.745, 0.5912, 0.7378, 0.6087, 0.762, 0.6067, 0.745, 0.5912, 0.7378, 0.5739, 0.7378, 0.6087, 0.762, 0.5759, 0.7378, 0.5739, 0.745, 0.5912, 0.7258, 0.6148, 0.7401, 0.6364, 0.7378, 0.6087, 0.7258, 0.6148, 0.7297, 0.6331, 0.7401, 0.6364, 0.6497, 0.4876, 0.6361, 0.5041, 0.6372, 0.4852, 0.6497, 0.4876, 0.6614, 0.5097, 0.6361, 0.5041, 0.7126, 0.4738, 0.6614, 0.5097, 0.6497, 0.4876, 0.7126, 0.4738, 0.6708, 0.4955, 0.6614, 0.5097, 0.6639, 0.4738, 0.6708, 0.4955, 0.7126, 0.4738, 0.6639, 0.4738, 0.6475, 0.4828, 0.6708, 0.4955, 0.6422, 0.4651, 0.6475, 0.4828, 0.6639, 0.4738, 0.6422, 0.4651, 0.6376, 0.4771, 0.6475, 0.4828, 0.6407, 0.4596, 0.6376, 0.4771, 0.6422, 0.4651, 0.6422, 0.4651, 0.6406, 0.4595, 0.6407, 0.4596, 0.6812, 0.4649, 0.6406, 0.4595, 0.6422, 0.4651, 0.6812, 0.4649, 0.66, 0.4595, 0.6406, 0.4595, 0.69, 0.4691, 0.66, 0.4595, 0.6812, 0.4649, 0.69, 0.4691, 0.6602, 0.4596, 0.66, 0.4595, 0.6639, 0.4738, 0.6812, 0.4649, 0.6422, 0.4651, 0.6639, 0.4738, 0.6985, 0.4693, 0.6812, 0.4649, 0.7126, 0.4738, 0.6985, 0.4693, 0.6639, 0.4738, 0.7126, 0.4738, 0.702, 0.4889, 0.6985, 0.4693, 0.7233, 0.4954, 0.702, 0.4889, 0.7126, 0.4738, 0.7233, 0.4954, 0.7205, 0.5041, 0.702, 0.4889, 0.7026, 0.5039, 0.702, 0.4889, 0.7205, 0.5041, 0.7026, 0.5039, 0.6847, 0.5038, 0.702, 0.4889, 0.6883, 0.5164, 0.6847, 0.5038, 0.7026, 0.5039, 0.6883, 0.5164, 0.6615, 0.506, 0.6847, 0.5038, 0.6614, 0.5097, 0.6615, 0.506, 0.6883, 0.5164, 0.6883, 0.5164, 0.6322, 0.5284, 0.6614, 0.5097, 0.6361, 0.5041, 0.6614, 0.5097, 0.6322, 0.5284, 0.6985, 0.4693, 0.69, 0.4691, 0.6812, 0.4649, 0.6985, 0.4693, 0.702, 0.4889, 0.69, 0.4691, 0.7026, 0.5039, 0.7068, 0.5189, 0.6883, 0.5164, 0.7026, 0.5039, 0.7205, 0.5041, 0.7068, 0.5189, 0.7176, 0.517, 0.7068, 0.5189, 0.7205, 0.5041, 0.7205, 0.5041, 0.7205, 0.5041, 0.7176, 0.517, 0.7068, 0.5189, 0.7176, 0.517, 0.7205, 0.5041, 0.7205, 0.5041, 0.7026, 0.5039, 0.7068, 0.5189, 0.702, 0.4889, 0.7026, 0.5039, 0.7205, 0.5041, 0.702, 0.4889, 0.6847, 0.5038, 0.7026, 0.5039, 0.6883, 0.5164, 0.7026, 0.5039, 0.6847, 0.5038, 0.6883, 0.5164, 0.7068, 0.5189, 0.7026, 0.5039, 0.7233, 0.4954, 0.702, 0.4889, 0.7205, 0.5041, 0.7233, 0.4954, 0.7126, 0.4738, 0.702, 0.4889, 0.6985, 0.4693, 0.702, 0.4889, 0.7126, 0.4738, 0.6985, 0.4693, 0.6897, 0.4691, 0.702, 0.4889, 0.6809, 0.4649, 0.6897, 0.4691, 0.6985, 0.4693, 0.6809, 0.4649, 0.6597, 0.4595, 0.6897, 0.4691, 0.6403, 0.4595, 0.6597, 0.4595, 0.6809, 0.4649, 0.6809, 0.4649, 0.6419, 0.4652, 0.6403, 0.4595, 0.6639, 0.4738, 0.6419, 0.4652, 0.6809, 0.4649, 0.6639, 0.4738, 0.6475, 0.4828, 0.6419, 0.4652, 0.6708, 0.4955, 0.6475, 0.4828, 0.6639, 0.4738, 0.6639, 0.4738, 0.7126, 0.4738, 0.6708, 0.4955, 0.6985, 0.4693, 0.7126, 0.4738, 0.6639, 0.4738, 0.6639, 0.4738, 0.6809, 0.4649, 0.6985, 0.4693, 0.6708, 0.4955, 0.7126, 0.4738, 0.6614, 0.5097, 0.6897, 0.4691, 0.6597, 0.4595, 0.6599, 0.4596, 0.6615, 0.506, 0.6883, 0.5164, 0.6847, 0.5038, 0.6615, 0.506, 0.6614, 0.5097, 0.6883, 0.5164, 0.6322, 0.5284, 0.6883, 0.5164, 0.6614, 0.5097, 0.6614, 0.5097, 0.6361, 0.5041, 0.6322, 0.5284, 0.6497, 0.4876, 0.6361, 0.5041, 0.6614, 0.5097, 0.6497, 0.4876, 0.6372, 0.4852, 0.6361, 0.5041, 0.6373, 0.4771, 0.6419, 0.4652, 0.6475, 0.4828, 0.6373, 0.4771, 0.6404, 0.4596, 0.6419, 0.4652, 0.6403, 0.4595, 0.6419, 0.4652, 0.6404, 0.4596, 0.6147, 0.5327, 0.611, 0.5537, 0.6322, 0.5284, 0.6147, 0.5327, 0.6063, 0.5339, 0.611, 0.5537, 0.5999, 0.5078, 0.6063, 0.5339, 0.6147, 0.5327, 0.5999, 0.5078, 0.5813, 0.5177, 0.6063, 0.5339, 0.5823, 0.5278, 0.6063, 0.5339, 0.5813, 0.5177, 0.5823, 0.5278, 0.5733, 0.5536, 0.6063, 0.5339, 0.5578, 0.5239, 0.5733, 0.5536, 0.5823, 0.5278, 0.5823, 0.5278, 0.5565, 0.516, 0.5578, 0.5239, 0.5765, 0.5183, 0.5565, 0.516, 0.5823, 0.5278, 0.5765, 0.5183, 0.557, 0.5154, 0.5565, 0.516, 0.5764, 0.5176, 0.557, 0.5154, 0.5765, 0.5183, 0.5764, 0.5176, 0.5581, 0.5146, 0.557, 0.5154, 0.5386, 0.5118, 0.557, 0.5154, 0.5581, 0.5146, 0.5386, 0.5118, 0.5565, 0.516, 0.557, 0.5154, 0.5389, 0.5139, 0.5565, 0.516, 0.5386, 0.5118, 0.5389, 0.5139, 0.5578, 0.5239, 0.5565, 0.516, 0.5422, 0.522, 0.5578, 0.5239, 0.5389, 0.5139, 0.5389, 0.5139, 0.5311, 0.5128, 0.5422, 0.522, 0.5299, 0.5098, 0.5311, 0.5128, 0.5389, 0.5139, 0.5299, 0.5098, 0.5256, 0.5126, 0.5311, 0.5128, 0.5276, 0.5077, 0.5256, 0.5126, 0.5299, 0.5098, 0.5276, 0.5077, 0.5299, 0.5098, 0.5256, 0.5126, 0.5319, 0.5077, 0.5299, 0.5098, 0.5276, 0.5077, 0.5319, 0.5077, 0.5362, 0.5091, 0.5299, 0.5098, 0.5386, 0.5118, 0.5299, 0.5098, 0.5362, 0.5091, 0.5386, 0.5118, 0.5389, 0.5139, 0.5299, 0.5098, 0.5565, 0.516, 0.5389, 0.5139, 0.5386, 0.5118, 0.5565, 0.516, 0.5578, 0.5239, 0.5389, 0.5139, 0.5823, 0.5278, 0.5578, 0.5239, 0.5565, 0.516, 0.5823, 0.5278, 0.5733, 0.5536, 0.5578, 0.5239, 0.6063, 0.5339, 0.5733, 0.5536, 0.5823, 0.5278, 0.6063, 0.5339, 0.611, 0.5537, 0.5733, 0.5536, 0.6147, 0.5327, 0.611, 0.5537, 0.6063, 0.5339, 0.6147, 0.5327, 0.6322, 0.5284, 0.611, 0.5537, 0.5311, 0.5128, 0.5327, 0.5214, 0.5422, 0.522, 0.5299, 0.5098, 0.5319, 0.5077, 0.5276, 0.5077, 0.5299, 0.5098, 0.5362, 0.5091, 0.5319, 0.5077, 0.5386, 0.5118, 0.5362, 0.5091, 0.5299, 0.5098, 0.5386, 0.5118, 0.5415, 0.5111, 0.5362, 0.5091, 0.5581, 0.5146, 0.5415, 0.5111, 0.5386, 0.5118, 0.5389, 0.5139, 0.5386, 0.5118, 0.5299, 0.5098, 0.5813, 0.5177, 0.5765, 0.5183, 0.5823, 0.5278, 0.5813, 0.5177, 0.5764, 0.5176, 0.5765, 0.5183, 0.5733, 0.5536, 0.611, 0.5537, 0.6063, 0.5339, 0.5733, 0.5536, 0.5813, 0.5689, 0.611, 0.5537, 0.561, 0.5719, 0.5813, 0.5689, 0.5733, 0.5536, 0.561, 0.5719, 0.5907, 0.5888, 0.5813, 0.5689, 0.5819, 0.5824, 0.5907, 0.5888, 0.561, 0.5719, 0.5819, 0.5824, 0.5951, 0.5907, 0.5907, 0.5888, 0.613, 0.5765, 0.5951, 0.5907, 0.5819, 0.5824, 0.5819, 0.5824, 0.613, 0.5813, 0.613, 0.5765, 0.5809, 0.5863, 0.613, 0.5813, 0.5819, 0.5824, 0.5809, 0.5863, 0.5819, 0.5824, 0.613, 0.5813, 0.561, 0.5719, 0.5819, 0.5824, 0.5809, 0.5863, 0.561, 0.5719, 0.5907, 0.5888, 0.5819, 0.5824, 0.5813, 0.5689, 0.5907, 0.5888, 0.561, 0.5719, 0.5813, 0.5689, 0.5945, 0.5878, 0.5907, 0.5888, 0.611, 0.5537, 0.5945, 0.5878, 0.5813, 0.5689, 0.611, 0.5537, 0.613, 0.5765, 0.5945, 0.5878, 0.6284, 0.5634, 0.613, 0.5765, 0.611, 0.5537, 0.6284, 0.5634, 0.613, 0.5813, 0.613, 0.5765, 0.5819, 0.5824, 0.613, 0.5765, 0.613, 0.5813, 0.5819, 0.5824, 0.5951, 0.5907, 0.613, 0.5765, 0.5907, 0.5888, 0.5951, 0.5907, 0.5819, 0.5824, 0.5907, 0.5888, 0.5945, 0.5878, 0.5951, 0.5907, 0.613, 0.5765, 0.5951, 0.5907, 0.5945, 0.5878, 0.5813, 0.5689, 0.5733, 0.5536, 0.611, 0.5537, 0.5813, 0.5689, 0.561, 0.5719, 0.5733, 0.5536, 0.561, 0.5719, 0.5809, 0.5863, 0.5819, 0.5824, 0.561, 0.5719, 0.5675, 0.5807, 0.5809, 0.5863, 0.561, 0.5719, 0.5809, 0.5863, 0.5675, 0.5807, 0.6284, 0.5634, 0.613, 0.5765, 0.613, 0.5813, 0.6284, 0.5634, 0.611, 0.5537, 0.613, 0.5765, 0.6063, 0.5339, 0.5999, 0.5078, 0.6147, 0.5327, 0.6063, 0.5339, 0.5813, 0.5177, 0.5999, 0.5078, 0.5823, 0.5278, 0.5813, 0.5177, 0.6063, 0.5339, 0.5823, 0.5278, 0.5765, 0.5182, 0.5813, 0.5177, 0.5565, 0.516, 0.5765, 0.5182, 0.5823, 0.5278, 0.5765, 0.5182, 0.5764, 0.5176, 0.5813, 0.5177, 0.5945, 0.5878, 0.5907, 0.5888, 0.5951, 0.5907, 0.5945, 0.5878, 0.5813, 0.5689, 0.5907, 0.5888, 0.611, 0.5537, 0.5813, 0.5689, 0.5945, 0.5878, 0.5415, 0.5111, 0.5386, 0.5118, 0.5362, 0.5091, 0.5415, 0.5111, 0.5581, 0.5146, 0.5386, 0.5118, 0.557, 0.5154, 0.5386, 0.5118, 0.5581, 0.5146, 0.557, 0.5154, 0.5565, 0.516, 0.5386, 0.5118, 0.557, 0.5154, 0.5581, 0.5146, 0.5764, 0.5176, 0.5299, 0.5098, 0.5311, 0.5128, 0.5256, 0.5126, 0.5299, 0.5098, 0.5389, 0.5139, 0.5311, 0.5128, 0.5422, 0.522, 0.5311, 0.5128, 0.5389, 0.5139, 0.5422, 0.522, 0.5327, 0.5214, 0.5311, 0.5128, 0.5578, 0.5239, 0.5422, 0.522, 0.5389, 0.5139, 0.9719, 0.8989, 0.8389, 0.7507, 0.8313, 0.9761, 0.9719, 0.8989, 0.9112, 0.6896, 0.8389, 0.7507, 1.01, 0.6265, 0.9112, 0.6896, 0.9719, 0.8989, 1.01, 0.6265, 0.9102, 0.3705, 0.9112, 0.6896, 0.7877, 0.4594, 0.9112, 0.6896, 0.9102, 0.3705, 0.7877, 0.4594, 0.8389, 0.7507, 0.9112, 0.6896, 0.8389, 0.7507, 0.9719, 0.8989, 0.8313, 0.9761, 0.8389, 0.7507, 0.9112, 0.6896, 0.9719, 0.8989, 0.7877, 0.4594, 0.9112, 0.6896, 0.8389, 0.7507, 0.7877, 0.4594, 0.9102, 0.3705, 0.9112, 0.6896, 1.01, 0.6265, 0.9112, 0.6896, 0.9102, 0.3705, 1.01, 0.6265, 0.9719, 0.8989, 0.9112, 0.6896, 0.9721, 0.2115, 0.7358, 0.1958, 0.977, 0.1924, 0.9721, 0.2115, 0.9447, 0.2831, 0.7358, 0.1958, 0.8749, 0.3479, 0.7358, 0.1958, 0.9447, 0.2831, 0.8749, 0.3479, 0.8199, 0.3683, 0.7358, 0.1958, 0.7354, 0.3854, 0.7358, 0.1958, 0.8199, 0.3683, 0.7354, 0.3854, 0.8201, 0.3683, 0.7358, 0.1958, 0.8751, 0.3479, 0.7358, 0.1958, 0.8201, 0.3683, 0.8751, 0.3479, 0.9449, 0.2831, 0.7358, 0.1958, 0.9723, 0.2115, 0.7358, 0.1958, 0.9449, 0.2831, 0.9723, 0.2115, 0.9772, 0.1924, 0.7358, 0.1958, 0.7356, 0.1866, 0.9717, 0.1754, 0.977, 0.19, 0.7356, 0.1866, 0.9337, 0.1149, 0.9717, 0.1754, 0.8783, 0.06338, 0.9337, 0.1149, 0.7356, 0.1866, 0.7356, 0.1866, 0.8211, 0.02957, 0.8783, 0.06338, 0.7356, 0.01471, 0.8211, 0.02957, 0.7356, 0.1866, 0.7356, 0.1866, 0.8213, 0.02957, 0.7356, 0.01471, 0.8785, 0.06338, 0.8213, 0.02957, 0.7356, 0.1866, 0.7356, 0.1866, 0.9339, 0.1149, 0.8785, 0.06338, 0.9719, 0.1754, 0.9339, 0.1149, 0.7356, 0.1866, 0.7356, 0.1866, 0.9772, 0.19, 0.9719, 0.1754, 0.9468, 0.3695, 0.976, 0.4135, 0.9843, 0.3686, 0.9468, 0.3695, 0.9282, 0.4086, 0.976, 0.4135, 0.9753, 0.4463, 0.976, 0.4135, 0.9282, 0.4086, 0.9282, 0.4086, 0.9432, 0.4423, 0.9753, 0.4463, 0.9279, 0.4453, 0.9432, 0.4423, 0.9282, 0.4086, 0.9279, 0.4453, 0.9391, 0.4681, 0.9432, 0.4423, 0.9753, 0.4463, 0.9432, 0.4423, 0.9391, 0.4681, 0.9391, 0.4681, 0.9777, 0.4685, 0.9753, 0.4463, 0.9553, 0.4864, 0.9777, 0.4685, 0.9391, 0.4681, 0.9553, 0.4864, 0.9783, 0.4915, 0.9777, 0.4685, 0.03642, 0.6921, 0.1346, 0.6995, 0.06597, 0.5335, 0.03642, 0.6921, 0.1352, 0.8307, 0.1346, 0.6995, 0.03409, 0.808, 0.1352, 0.8307, 0.03642, 0.6921, 0.03409, 0.808, 0.04272, 0.8867, 0.1352, 0.8307, 0.1454, 0.9102, 0.1352, 0.8307, 0.04272, 0.8867, 0.1454, 0.9102, 0.195, 0.844, 0.1352, 0.8307, 0.1994, 0.9064, 0.195, 0.844, 0.1454, 0.9102, 0.1994, 0.9064, 0.358, 0.921, 0.195, 0.844, 0.3543, 0.8922, 0.195, 0.844, 0.358, 0.921, 0.3543, 0.8922, 0.3453, 0.792, 0.195, 0.844, 0.1346, 0.6995, 0.195, 0.844, 0.3453, 0.792, 0.1346, 0.6995, 0.1352, 0.8307, 0.195, 0.844, 0.04452, 0.9681, 0.1454, 0.9102, 0.04272, 0.8867, 0.04452, 0.9681, 0.1611, 0.9927, 0.1454, 0.9102, 0.6324, 0.4772, 0.6341, 0.4775, 0.6372, 0.4852, 0.6324, 0.4772, 0.6281, 0.4731, 0.6341, 0.4775, 0.6288, 0.4714, 0.6341, 0.4775, 0.6281, 0.4731, 0.6288, 0.4714, 0.6236, 0.4709, 0.6341, 0.4775, 0.6232, 0.4665, 0.6236, 0.4709, 0.6288, 0.4714, 0.6232, 0.4665, 0.6138, 0.4621, 0.6236, 0.4709, 0.6213, 0.4663, 0.6138, 0.4621, 0.6232, 0.4665, 0.6213, 0.4663, 0.6061, 0.4593, 0.6138, 0.4621, 0.5881, 0.4663, 0.6061, 0.4593, 0.6213, 0.4663, 0.5881, 0.4663, 0.5856, 0.4583, 0.6061, 0.4593, 0.5873, 0.4736, 0.5856, 0.4583, 0.5881, 0.4663, 0.5873, 0.4736, 0.5855, 0.4584, 0.5856, 0.4583, 0.591, 0.4737, 0.5855, 0.4584, 0.5873, 0.4736, 0.6236, 0.4709, 0.6316, 0.4829, 0.6341, 0.4775, 0.6281, 0.4731, 0.6232, 0.4665, 0.6288, 0.4714, 0.6281, 0.4731, 0.6213, 0.4663, 0.6232, 0.4665, 0.5881, 0.4663, 0.6213, 0.4663, 0.6281, 0.4731, 0.6281, 0.4731, 0.5909, 0.4741, 0.5881, 0.4663, 0.6138, 0.4621, 0.6137, 0.4621, 0.6236, 0.4709, 0.6138, 0.4621, 0.6058, 0.4593, 0.6137, 0.4621, 0.6061, 0.4593, 0.6058, 0.4593, 0.6138, 0.4621, 0.6058, 0.4593, 0.6023, 0.4615, 0.6137, 0.4621, 0.6058, 0.4593, 0.5855, 0.4584, 0.6023, 0.4615, 0.4231, 0.1376, 0.3609, 0.08169, 0.3604, 0.1344, 0.4231, 0.1376, 0.4231, 0.05396, 0.3609, 0.08169, 0.2305, 0.02514, 0.3609, 0.08169, 0.4231, 0.05396, 0.2305, 0.02514, 0.112, 0.08216, 0.3609, 0.08169, 0.03408, 0.0543, 0.112, 0.08216, 0.2305, 0.02514, 0.03408, 0.0543, 0.03408, 0.1359, 0.112, 0.08216, 0.1089, 0.1331, 0.112, 0.08216, 0.03408, 0.1359, 0.2305, 0.02514, 0.4231, 0.05396, 0.5995, 0.02514, 0.2305, 0.02514, 0.3609, 0.08169, 0.4231, 0.05396, 0.112, 0.08216, 0.3609, 0.08169, 0.2305, 0.02514, 0.2305, 0.02514, 0.03408, 0.0543, 0.112, 0.08216, 0.03408, 0.1232, 0.112, 0.08216, 0.03408, 0.0543, 0.03408, 0.1232, 0.1086, 0.1235, 0.112, 0.08216, 0.3609, 0.08169, 0.4231, 0.1225, 0.4231, 0.05396, 0.3609, 0.08169, 0.3491, 0.1231, 0.4231, 0.1225, 0.2759, 0.5521, 0.2759, 0.6127, 0.4686, 0.6053, 0.2759, 0.5521, 0.07957, 0.6057, 0.2759, 0.6127, 0.03408, 0.1323, 0.112, 0.08216, 0.1136, 0.134, 0.03408, 0.1323, 0.03408, 0.0543, 0.112, 0.08216, 0.2305, 0.02514, 0.112, 0.08216, 0.03408, 0.0543, 0.2305, 0.02514, 0.3609, 0.08169, 0.112, 0.08216, 0.4231, 0.05396, 0.3609, 0.08169, 0.2305, 0.02514, 0.4231, 0.05396, 0.4231, 0.1349, 0.3609, 0.08169, 0.3313, 0.1322, 0.3609, 0.08169, 0.4231, 0.1349, 0.3609, 0.08169, 0.4231, 0.1381, 0.3331, 0.136, 0.3609, 0.08169, 0.4231, 0.05396, 0.4231, 0.1381, 0.2305, 0.02514, 0.4231, 0.05396, 0.3609, 0.08169, 0.3609, 0.08169, 0.112, 0.08216, 0.2305, 0.02514, 0.03408, 0.0543, 0.2305, 0.02514, 0.112, 0.08216, 0.112, 0.08216, 0.03408, 0.1354, 0.03408, 0.0543, 0.1119, 0.1347, 0.03408, 0.1354, 0.112, 0.08216, 0.3609, 0.08169, 0.4231, 0.1056, 0.3475, 0.1344, 0.3609, 0.08169, 0.4231, 0.05396, 0.4231, 0.1056, 0.2305, 0.02514, 0.4231, 0.05396, 0.3609, 0.08169, 0.3609, 0.08169, 0.112, 0.08216, 0.2305, 0.02514, 0.03408, 0.0543, 0.2305, 0.02514, 0.112, 0.08216, 0.112, 0.08216, 0.03408, 0.11, 0.03408, 0.0543, 0.1094, 0.1333, 0.03408, 0.11, 0.112, 0.08216, 0.4231, 0.1359, 0.3609, 0.08169, 0.3627, 0.133, 0.4231, 0.1359, 0.4231, 0.05396, 0.3609, 0.08169, 0.2305, 0.02514, 0.3609, 0.08169, 0.4231, 0.05396, 0.2305, 0.02514, 0.112, 0.08216, 0.3609, 0.08169, 0.03408, 0.0543, 0.112, 0.08216, 0.2305, 0.02514, 0.03408, 0.0543, 0.03408, 0.138, 0.112, 0.08216, 0.09471, 0.135, 0.112, 0.08216, 0.03408, 0.138, 0.03408, 0.02514, 0.03408, 0.0543, 0.2305, 0.02514, 0.03408, 0.02514, 0.2305, 0.02514, 0.03408, 0.0543, 0.03408, 0.2215, 0.0977, 0.2853, 0.09757, 0.22, 0.03408, 0.2215, 0.03408, 0.3291, 0.0977, 0.2853, 0.3479, 0.2749, 0.4231, 0.2444, 0.3482, 0.206, 0.3479, 0.2749, 0.4231, 0.3439, 0.4231, 0.2444, 0.3616, 0.3166, 0.4231, 0.247, 0.3618, 0.2455, 0.3616, 0.3166, 0.4231, 0.3464, 0.4231, 0.247, 0.4231, 0.2042, 0.3528, 0.316, 0.3417, 0.2043, 0.4231, 0.2042, 0.4231, 0.357, 0.3528, 0.316, 0.1136, 0.3152, 0.03408, 0.2055, 0.1169, 0.2054, 0.1136, 0.3152, 0.03408, 0.3581, 0.03408, 0.2055, 0.03408, 0.2331, 0.1109, 0.2745, 0.1079, 0.2059, 0.03408, 0.2331, 0.03408, 0.3467, 0.1109, 0.2745, 0.4231, 0.222, 0.3631, 0.2886, 0.4231, 0.3323, 0.4231, 0.222, 0.3614, 0.2181, 0.3631, 0.2886, 0.03408, 0.2591, 0.1106, 0.2742, 0.03408, 0.3459, 0.03408, 0.2591, 0.1096, 0.219, 0.1106, 0.2742, 0.3367, 0.2905, 0.4231, 0.2617, 0.4231, 0.3475, 0.3367, 0.2905, 0.3318, 0.2218, 0.4231, 0.2617, 0.03408, 0.2457, 0.1113, 0.3162, 0.1095, 0.2445, 0.03408, 0.2457, 0.03408, 0.3459, 0.1113, 0.3162, 0.3483, 0.276, 0.4231, 0.2494, 0.4231, 0.345, 0.3483, 0.276, 0.3466, 0.2176, 0.4231, 0.2494, 0.03408, 0.2169, 0.1129, 0.2923, 0.03408, 0.3409, 0.03408, 0.2169, 0.1127, 0.2191, 0.1129, 0.2923, 0.976, 0.4135, 0.9468, 0.3695, 0.9843, 0.3686, 0.976, 0.4135, 0.9282, 0.4086, 0.9468, 0.3695, 0.9753, 0.4463, 0.9282, 0.4086, 0.976, 0.4135, 0.9753, 0.4463, 0.9432, 0.4423, 0.9282, 0.4086, 0.9391, 0.4681, 0.9432, 0.4423, 0.9753, 0.4463, 0.9391, 0.4681, 0.928, 0.4454, 0.9432, 0.4423, 0.9282, 0.4086, 0.9432, 0.4423, 0.928, 0.4454, 0.9778, 0.4685, 0.9391, 0.4681, 0.9753, 0.4463, 0.9778, 0.4685, 0.9553, 0.4864, 0.9391, 0.4681, 0.9783, 0.4915, 0.9553, 0.4864, 0.9778, 0.4685, 0.1351, 0.6994, 0.03645, 0.6921, 0.06597, 0.5335, 0.1351, 0.6994, 0.1358, 0.8306, 0.03645, 0.6921, 0.1958, 0.8438, 0.1358, 0.8306, 0.1351, 0.6994, 0.1958, 0.8438, 0.1458, 0.9101, 0.1358, 0.8306, 0.2002, 0.9062, 0.1458, 0.9101, 0.1958, 0.8438, 0.1958, 0.8438, 0.3588, 0.9208, 0.2002, 0.9062, 0.3551, 0.8921, 0.3588, 0.9208, 0.1958, 0.8438, 0.1958, 0.8438, 0.3461, 0.7919, 0.3551, 0.8921, 0.1351, 0.6994, 0.3461, 0.7919, 0.1958, 0.8438, 0.1358, 0.8306, 0.03421, 0.808, 0.03645, 0.6921, 0.1358, 0.8306, 0.0429, 0.8867, 0.03421, 0.808, 0.1458, 0.9101, 0.0429, 0.8867, 0.1358, 0.8306, 0.1458, 0.9101, 0.0448, 0.9681, 0.0429, 0.8867, 0.1615, 0.9925, 0.0448, 0.9681, 0.1458, 0.9101, 0.6341, 0.4775, 0.6324, 0.4772, 0.6372, 0.4852, 0.6341, 0.4775, 0.6281, 0.4731, 0.6324, 0.4772, 0.6287, 0.4714, 0.6281, 0.4731, 0.6341, 0.4775, 0.6287, 0.4714, 0.6232, 0.4665, 0.6281, 0.4731, 0.6236, 0.4709, 0.6232, 0.4665, 0.6287, 0.4714, 0.6236, 0.4709, 0.6138, 0.462, 0.6232, 0.4665, 0.6137, 0.4621, 0.6138, 0.462, 0.6236, 0.4709, 0.6137, 0.4621, 0.6058, 0.4593, 0.6138, 0.462, 0.6023, 0.4615, 0.6058, 0.4593, 0.6137, 0.4621, 0.6023, 0.4615, 0.5855, 0.4584, 0.6058, 0.4593, 0.6341, 0.4775, 0.6236, 0.4709, 0.6287, 0.4714, 0.6341, 0.4775, 0.6316, 0.4829, 0.6236, 0.4709, 0.606, 0.4593, 0.6138, 0.462, 0.6058, 0.4593, 0.606, 0.4593, 0.6213, 0.4663, 0.6138, 0.462, 0.5881, 0.4663, 0.6213, 0.4663, 0.606, 0.4593, 0.5881, 0.4663, 0.6281, 0.4731, 0.6213, 0.4663, 0.5909, 0.4742, 0.6281, 0.4731, 0.5881, 0.4663, 0.6232, 0.4665, 0.6213, 0.4663, 0.6281, 0.4731, 0.6232, 0.4665, 0.6138, 0.462, 0.6213, 0.4663, 0.5855, 0.4584, 0.5881, 0.4663, 0.606, 0.4593, 0.5855, 0.4584, 0.5873, 0.4737, 0.5881, 0.4663, 0.5855, 0.4584, 0.5873, 0.4737, 0.5855, 0.4584, 0.5855, 0.4584, 0.5909, 0.4737, 0.5873, 0.4737, 0.4165, 0.7798, 0.4656, 0.6783, 0.4973, 0.6942, 0.4165, 0.7798, 0.2807, 0.7321, 0.4656, 0.6783, 0.3059, 0.8519, 0.2807, 0.7321, 0.4165, 0.7798, 0.4656, 0.6783, 0.2807, 0.7321, 0.2879, 0.5927, 0.3782, 0.5314, 0.5448, 0.6734, 0.3797, 0.6528, 0.3782, 0.5314, 0.4581, 0.5314, 0.5448, 0.6734, 0.6509, 0.5932, 0.5448, 0.6734, 0.4581, 0.5314, 0.5301, 0.6678, 0.4539, 0.8283, 0.6003, 0.8084, 0.5301, 0.6678, 0.3349, 0.6447, 0.4539, 0.8283, 0.3898, 0.5258, 0.3349, 0.6447, 0.5301, 0.6678, 0.5301, 0.6678, 0.4698, 0.5258, 0.3898, 0.5258, 0.6625, 0.5875, 0.4698, 0.5258, 0.5301, 0.6678, 0.3349, 0.6447, 0.2865, 0.784, 0.4539, 0.8283, 0.3349, 0.6447, 0.1576, 0.719, 0.2865, 0.784, 0.3621, 0.9741, 0.3944, 0.9567, 0.426, 0.9858, 0.3621, 0.9741, 0.3642, 0.9273, 0.3944, 0.9567, 0.426, 0.9858, 0.3944, 0.9567, 0.3642, 0.9273, 0.4268, 0.9858, 0.3926, 0.9572, 0.3614, 0.9745, 0.4268, 0.9858, 0.3639, 0.9296, 0.3926, 0.9572, 0.3614, 0.9745, 0.3926, 0.9572, 0.3639, 0.9296, 0.6412, 0.9734, 0.6413, 0.9211, 0.8099, 0.9325, 0.6412, 0.9734, 0.4717, 0.9325, 0.6413, 0.9211, 0.5578, 0.8272, 0.6413, 0.9211, 0.4717, 0.9325, 0.5578, 0.8272, 0.6413, 0.8194, 0.6413, 0.9211, 0.7242, 0.8272, 0.6413, 0.9211, 0.6413, 0.8194, 0.7242, 0.8272, 0.8099, 0.9325, 0.6413, 0.9211, 0.3421, 0.5278, 0.3421, 0.5646, 0.5242, 0.495, 0.3421, 0.5278, 0.5242, 0.495, 0.3421, 0.5646, 0.3421, 0.4934, 0.5242, 0.495, 0.3421, 0.5278, 0.3421, 0.5278, 0.5242, 0.495, 0.3421, 0.4934, 0.6686, 0.6337, 0.6569, 0.6214, 0.6678, 0.6331, 0.6686, 0.6337, 0.6573, 0.6206, 0.6569, 0.6214, 0.6807, 0.6228, 0.6573, 0.6206, 0.6686, 0.6337, 0.6807, 0.6228, 0.6592, 0.6105, 0.6573, 0.6206, 0.678, 0.6106, 0.6592, 0.6105, 0.6807, 0.6228, 0.678, 0.6106, 0.663, 0.5914, 0.6592, 0.6105, 0.678, 0.572, 0.663, 0.5914, 0.678, 0.6106, 0.678, 0.572, 0.6592, 0.5721, 0.663, 0.5914, 0.6807, 0.5598, 0.6592, 0.5721, 0.678, 0.572, 0.6807, 0.5598, 0.6573, 0.5621, 0.6592, 0.5721, 0.6686, 0.549, 0.6573, 0.5621, 0.6807, 0.5598, 0.6686, 0.549, 0.6569, 0.5612, 0.6573, 0.5621, 0.6678, 0.5495, 0.6569, 0.5612, 0.6686, 0.549, 0.6686, 0.549, 0.6806, 0.5415, 0.6678, 0.5495, 0.6828, 0.5497, 0.6806, 0.5415, 0.6686, 0.549, 0.6828, 0.5497, 0.6836, 0.5403, 0.6806, 0.5415, 0.6912, 0.5672, 0.6836, 0.5403, 0.6828, 0.5497, 0.6828, 0.5497, 0.6807, 0.5598, 0.6912, 0.5672, 0.6686, 0.549, 0.6807, 0.5598, 0.6828, 0.5497, 0.678, 0.572, 0.6912, 0.5672, 0.6807, 0.5598, 0.6805, 0.6411, 0.6686, 0.6337, 0.6678, 0.6331, 0.6805, 0.6411, 0.6828, 0.6329, 0.6686, 0.6337, 0.6836, 0.6423, 0.6828, 0.6329, 0.6805, 0.6411, 0.6836, 0.6423, 0.6912, 0.6154, 0.6828, 0.6329, 0.6807, 0.6228, 0.6828, 0.6329, 0.6912, 0.6154, 0.6807, 0.6228, 0.6686, 0.6337, 0.6828, 0.6329, 0.6807, 0.6228, 0.6912, 0.6154, 0.678, 0.6106, 0.6573, 0.6206, 0.6498, 0.6094, 0.6569, 0.6214, 0.6573, 0.6206, 0.6516, 0.6088, 0.6498, 0.6094, 0.6592, 0.6105, 0.6516, 0.6088, 0.6573, 0.6206, 0.6592, 0.6105, 0.6489, 0.5914, 0.6516, 0.6088, 0.663, 0.5914, 0.6489, 0.5914, 0.6592, 0.6105, 0.663, 0.5914, 0.6592, 0.5721, 0.6489, 0.5914, 0.6516, 0.5738, 0.6489, 0.5914, 0.6592, 0.5721, 0.6516, 0.5738, 0.6466, 0.5913, 0.6489, 0.5914, 0.6498, 0.5733, 0.6466, 0.5913, 0.6516, 0.5738, 0.6516, 0.5738, 0.6573, 0.5621, 0.6498, 0.5733, 0.6592, 0.5721, 0.6573, 0.5621, 0.6516, 0.5738, 0.6573, 0.5621, 0.6569, 0.5612, 0.6498, 0.5733, 0.6466, 0.5913, 0.6516, 0.6088, 0.6489, 0.5914, 0.6466, 0.5913, 0.6498, 0.6094, 0.6516, 0.6088, 0.3309, 0.9374, 0.3549, 0.9805, 0.3076, 0.9808, 0.3309, 0.9374, 0.3312, 0.9926, 0.3549, 0.9805, 0.3076, 0.9808, 0.3312, 0.9926, 0.3309, 0.9374, 0.3301, 0.9377, 0.3541, 0.9808, 0.3068, 0.9811, 0.3301, 0.9377, 0.3303, 0.9929, 0.3541, 0.9808, 0.3068, 0.9811, 0.3303, 0.9929, 0.3301, 0.9377, 0.3297, 0.9371, 0.3537, 0.9802, 0.3064, 0.9805, 0.3297, 0.9371, 0.3299, 0.9923, 0.3537, 0.9802, 0.3064, 0.9805, 0.3299, 0.9923, 0.3297, 0.9371, 0.3304, 0.937, 0.3071, 0.9805, 0.3544, 0.9801, 0.3304, 0.937, 0.3307, 0.9924, 0.3071, 0.9805, 0.3544, 0.9801, 0.3307, 0.9924, 0.3304, 0.937, 0.3296, 0.9373, 0.3062, 0.9807, 0.3536, 0.9804, 0.3296, 0.9373, 0.3298, 0.9927, 0.3062, 0.9807, 0.3536, 0.9804, 0.3298, 0.9927, 0.3296, 0.9373, 0.3292, 0.9367, 0.3058, 0.9802, 0.3532, 0.9799, 0.3292, 0.9367, 0.3294, 0.9922, 0.3058, 0.9802, 0.3532, 0.9799, 0.3294, 0.9922, 0.3292, 0.9367, 0.2757, 0.9421, 0.2515, 0.9876, 0.3033, 0.9888, 0.2757, 0.9421, 0.2746, 0.9747, 0.2515, 0.9876, 0.3033, 0.9888, 0.2746, 0.9747, 0.2757, 0.9421, 0.2774, 0.9418, 0.2463, 0.9856, 0.2982, 0.9876, 0.2774, 0.9418, 0.2783, 0.9739, 0.2463, 0.9856, 0.2982, 0.9876, 0.2783, 0.9739, 0.2774, 0.9418, 0.2771, 0.9489, 0.2529, 0.9852, 0.3025, 0.9855, 0.2771, 0.9489, 0.2771, 0.9725, 0.2529, 0.9852, 0.3025, 0.9855, 0.2771, 0.9725, 0.2771, 0.9489, 0.2758, 0.9415, 0.3031, 0.9882, 0.2516, 0.9869, 0.2758, 0.9415, 0.2746, 0.974, 0.3031, 0.9882, 0.2516, 0.9869, 0.2746, 0.974, 0.2758, 0.9415, 0.2776, 0.9412, 0.2983, 0.9869, 0.2465, 0.9849, 0.2776, 0.9412, 0.2786, 0.9733, 0.2983, 0.9869, 0.2465, 0.9849, 0.2786, 0.9733, 0.2776, 0.9412, 0.277, 0.9483, 0.3024, 0.9848, 0.2528, 0.9845, 0.277, 0.9483, 0.2769, 0.9719, 0.3024, 0.9848, 0.2528, 0.9845, 0.2769, 0.9719, 0.277, 0.9483])
me_fushigidane_mat_1.materials.append(mat_mat_1)
me_fushigidane_mat_1.use_remesh_preserve_volume = False
me_fushigidane_mat_1.use_remesh_preserve_attributes = False
me_fushigidane_mat_1.use_mirror_vertex_groups = False
me_fushigidane_mat_1.update()
arm_armature = bpy.data.armatures.new('Armature')  # bones are not reproduced

# ---- objects
ob_armature = bpy.data.objects.new('Armature', arm_armature)
ob_fushigidane_mat_0 = bpy.data.objects.new('fushigidane_mat_0', me_fushigidane_mat_0)
ob_fushigidane_mat_1 = bpy.data.objects.new('fushigidane_mat_1', me_fushigidane_mat_1)
ob_lamp_002 = bpy.data.objects.new('Lamp.002', light_lamp)
ob_lamp_001 = bpy.data.objects.new('Lamp.001', light_lamp)
ob_camera_001 = bpy.data.objects.new('Camera.001', cam_camera_001)

# ---- transforms, parenting, visibility, modifiers, constraints
ob_armature.location = (-6.074, -2.724, -0.5239)
ob_armature.show_in_front = True
ob_armature.lineart.crease_threshold = 0.0
ob_fushigidane_mat_0.parent = ob_armature
ob_fushigidane_mat_0.matrix_parent_inverse = Matrix(((1.0, 0.0, 0.0, 6.074), (0.0, 1.0, 0.0, 2.724), (0.0, 0.0, 1.0, 0.5239), (0.0, 0.0, 0.0, 1.0)))
ob_fushigidane_mat_0.location = (0.0, 0.0, 0.0)
ob_fushigidane_mat_0.lock_rotations_4d = False
ob_fushigidane_mat_0.empty_display_type = 'ARROWS'
ob_fushigidane_mat_0.lineart.crease_threshold = 0.0
_vg = ob_fushigidane_mat_0.vertex_groups.new(name='Bone')
_vg = ob_fushigidane_mat_0.vertex_groups.new(name='Bone.003')
for _i, _w in zip([4, 5, 6, 7, 11, 12, 13], [0.08358, 0.08547, 0.005326, 0.0184, 0.1747, 0.1912, 0.07924]): _vg.add([_i], _w, 'REPLACE')
_vg = ob_fushigidane_mat_0.vertex_groups.new(name='Bone.005')
for _i, _w in zip([4, 5, 6, 7, 11, 12, 13], [0.08358, 0.08547, 0.005326, 0.0184, 0.1747, 0.1912, 0.07924]): _vg.add([_i], _w, 'REPLACE')
_vg = ob_fushigidane_mat_0.vertex_groups.new(name='Bone.006')
_vg = ob_fushigidane_mat_0.vertex_groups.new(name='Bone.004')
for _i, _w in zip([0, 1, 8, 9, 10], [0.01988, 0.0548, 0.1413, 0.01018, 0.003796]): _vg.add([_i], _w, 'REPLACE')
_vg = ob_fushigidane_mat_0.vertex_groups.new(name='Bone.007')
for _i, _w in zip([0, 1, 8, 9, 10], [0.01988, 0.0548, 0.1413, 0.01018, 0.003796]): _vg.add([_i], _w, 'REPLACE')
_vg = ob_fushigidane_mat_0.vertex_groups.new(name='Bone.008')
_vg = ob_fushigidane_mat_0.vertex_groups.new(name='Bone.013')
for _i, _w in zip([0, 8, 9, 10], [0.01518, 0.003045, 0.106, 0.02324]): _vg.add([_i], _w, 'REPLACE')
_vg = ob_fushigidane_mat_0.vertex_groups.new(name='Bone.014')
for _i, _w in zip([0, 1, 3, 4, 5, 6, 8, 9, 10, 11, 12, 13], [0.1093, 0.04368, 0.02594, 0.03754, 0.1072, 0.003891, 0.06357, 0.1633, 0.3039, 0.05676, 0.1053, 0.328]): _vg.add([_i], _w, 'REPLACE')
_vg = ob_fushigidane_mat_0.vertex_groups.new(name='Bone.015')
for _i, _w in zip([0, 1, 2, 3, 4, 5, 6, 7, 8, 9, 10, 11, 12, 13], [0.5854, 0.6867, 0.7814, 0.4482, 0.5778, 0.5076, 0.2529, 0.669, 0.4873, 0.3906, 0.4339, 0.4286, 0.3619, 0.3615]): _vg.add([_i], _w, 'REPLACE')
_vg = ob_fushigidane_mat_0.vertex_groups.new(name='Bone.016')
for _i, _w in zip([0, 1, 2, 3, 4, 5, 6, 7, 8, 9, 10, 11, 12, 13], [0.1702, 0.124, 0.1487, 0.4568, 0.2113, 0.2142, 0.6649, 0.2414, 0.1135, 0.1739, 0.1351, 0.1652, 0.1503, 0.152]): _vg.add([_i], _w, 'REPLACE')
_vg = ob_fushigidane_mat_0.vertex_groups.new(name='Bone.017')
for _i, _w in zip([0, 8, 9, 10], [0.01518, 0.003045, 0.106, 0.02324]): _vg.add([_i], _w, 'REPLACE')
_vg = ob_fushigidane_mat_0.vertex_groups.new(name='Bone.009')
_vg = ob_fushigidane_mat_0.vertex_groups.new(name='Bone.010')
_vg = ob_fushigidane_mat_0.vertex_groups.new(name='Bone.011')
_vg = ob_fushigidane_mat_0.vertex_groups.new(name='Bone.001')
_vg = ob_fushigidane_mat_0.vertex_groups.new(name='Bone.002')
_vg = ob_fushigidane_mat_0.vertex_groups.new(name='Bone.012')
_vg = ob_fushigidane_mat_0.vertex_groups.new(name='Bone.018')
_vg = ob_fushigidane_mat_0.vertex_groups.new(name='Bone.019')
_vg = ob_fushigidane_mat_0.vertex_groups.new(name='Bone.020')
_vg = ob_fushigidane_mat_0.vertex_groups.new(name='Bone.021')
_vg = ob_fushigidane_mat_0.vertex_groups.new(name='Bone.022')
_vg = ob_fushigidane_mat_0.vertex_groups.new(name='Bone.023')
_m = ob_fushigidane_mat_0.modifiers.new('Armature', 'ARMATURE')
_m.object = ob_armature
ob_fushigidane_mat_1.parent = ob_armature
ob_fushigidane_mat_1.matrix_parent_inverse = Matrix(((1.0, 0.0, 0.0, 6.074), (0.0, 1.0, 0.0, 2.724), (0.0, 0.0, 1.0, 0.5239), (0.0, 0.0, 0.0, 1.0)))
ob_fushigidane_mat_1.location = (0.0, 0.0, 0.0)
ob_fushigidane_mat_1.lock_rotations_4d = False
ob_fushigidane_mat_1.empty_display_type = 'ARROWS'
ob_fushigidane_mat_1.lineart.crease_threshold = 0.0
_vg = ob_fushigidane_mat_1.vertex_groups.new(name='Bone')
for _i, _w in zip([1, 2, 9, 10, 14, 15, 30, 32, 39, 41, 175, 176, 177, 178, 179, 269, 288], [0.1131, 0.105, 0.01068, 0.02242, 0.3681, 0.3356, 0.05725, 0.02277, 0.04407, 0.01734, 0.05604, 0.2177, 0.4317, 0.2265, 0.05955, 0.002186, 0.002198]): _vg.add([_i], _w, 'REPLACE')
_vg = ob_fushigidane_mat_1.vertex_groups.new(name='Bone.003')
for _i, _w in zip([0, 2, 4, 6, 7, 14, 15, 25, 26, 27, 28, 39, 40, 41, 42, 43, 44, 50, 78, 79, 80, 81, 98, 99, 109, 110, 167, 175, 176, 177, 178, 185, 186, 213, 214, 215, 216, 217, 218, 219, 220, 221, 230, 231, 232, 233, 234, 235, 236, 237, 239, 240, 241, 243, 245, 246, 247, 248, 249, 250, 251, 252, 271, 273, 275, 285, 286, 288, 299, 300, 301, 302, 303, 304, 305, 306, 307, 308, 310, 311, 312], [0.1611, 0.2924, 0.3125, 0.2555, 0.06485, 0.009401, 0.1617, 0.1509, 0.2544, 0.2566, 0.1496, 0.1363, 0.02067, 0.1412, 0.1067, 0.04902, 0.0648, 0.05625, 0.05167, 0.2807, 0.01141, 0.1016, 0.0644, 0.04264, 0.02958, 0.07245, 0.005605, 0.2716, 0.0844, 0.07001, 0.01348, 0.03944, 0.3891, 0.00635, 0.0746, 0.07717, 0.1665, 0.3248, 0.1789, 0.3503, 0.3608, 0.4054, 0.04492, 0.03461, 0.1581, 0.1391, 0.1698, 0.04192, 0.07139, 0.1618, 0.07472, 0.1519, 0.0995, 0.3144, 0.2737, 0.2375, 0.1927, 0.159, 0.1165, 0.07994, 0.056, 0.01498, 0.07062, 0.03939, 0.01944, 0.03924, 0.01833, 0.07732, 0.01489, 0.06051, 0.01121, 0.08122, 0.1401, 0.1875, 0.342, 0.1987, 0.2473, 0.2962, 0.08334, 0.1216, 0.1649]): _vg.add([_i], _w, 'REPLACE')
_vg = ob_fushigidane_mat_1.vertex_groups.new(name='Bone.005')
for _i, _w in zip([0, 2, 3, 4, 5, 6, 7, 14, 15, 18, 25, 26, 27, 28, 39, 40, 41, 42, 43, 44, 45, 47, 48, 50, 78, 79, 80, 81, 98, 99, 109, 110, 167, 175, 176, 177, 178, 185, 186, 211, 213, 214, 215, 216, 217, 218, 219, 220, 221, 230, 231, 232, 233, 234, 235, 236, 237, 239, 240, 241, 243, 245, 246, 247, 248, 249, 250, 251, 252, 271, 273, 274, 275, 276, 277, 278, 279, 280, 281, 282, 283, 284, 285, 286, 287, 288, 299, 300, 301, 302, 303, 304, 305, 306, 307, 308, 309, 310, 311, 312], [0.5061, 0.2298, 0.0134, 0.4021, 0.01532, 0.2937, 0.0805, 0.001069, 0.1317, 0.01283, 0.2047, 0.3477, 0.3514, 0.2029, 0.3121, 0.1129, 0.4856, 0.6737, 0.674, 0.4704, 0.05063, 0.03423, 0.07157, 0.09006, 0.8518, 0.3816, 0.0195, 0.1148, 0.07242, 0.05234, 0.03752, 0.08002, 0.03993, 0.2567, 0.07344, 0.05878, 0.003521, 0.05259, 0.4873, 0.01171, 0.02571, 0.1003, 0.1036, 0.2175, 0.3948, 0.211, 0.4855, 0.394, 0.5087, 0.05189, 0.04544, 0.1716, 0.1564, 0.184, 0.05018, 0.07867, 0.1741, 0.1007, 0.2063, 0.132, 0.3535, 0.3632, 0.2866, 0.2242, 0.1843, 0.1358, 0.0943, 0.06676, 0.02867, 0.07885, 0.8869, 0.7108, 0.7251, 0.4388, 0.1704, 0.1474, 0.05032, 0.1989, 0.1025, 0.02227, 0.007461, 0.04954, 0.3827, 0.2122, 0.08317, 0.1908, 0.02915, 0.07222, 0.03026, 0.09657, 0.1634, 0.2163, 0.31, 0.2274, 0.2921, 0.3582, 0.0009763, 0.0984, 0.1419, 0.1908]): _vg.add([_i], _w, 'REPLACE')
_vg = ob_fushigidane_mat_1.vertex_groups.new(name='Bone.006')
for _i, _w in zip([0, 2, 4, 6, 15, 39, 40, 41, 42, 43, 44, 45, 46, 47, 48, 78, 175, 176, 177, 245, 246, 247, 248, 249, 273, 274, 275, 276, 277, 278, 279, 280, 281, 282, 283, 284, 285, 286, 287, 288, 302, 303, 304, 305, 306, 307, 308, 310, 311, 312, 325, 326, 327, 328, 329, 330, 331, 332, 333, 334, 335, 336], [0.2124, 0.2508, 0.1403, 0.08944, 0.123, 0.4451, 0.8252, 0.1938, 0.04378, 0.2107, 0.388, 0.94, 0.987, 0.9345, 0.8846, 0.05873, 0.0833, 0.04519, 0.04631, 0.008471, 0.03047, 0.03371, 0.03071, 0.01569, 0.03192, 0.2684, 0.1922, 0.5278, 0.8208, 0.8374, 0.9433, 0.7827, 0.8704, 0.9585, 0.9631, 0.9243, 0.5287, 0.7231, 0.8835, 0.6712, 0.001679, 0.03894, 0.05268, 0.07717, 0.04126, 0.03811, 0.05977, 0.0006172, 0.02024, 0.03706, 1.0, 1.0, 1.0, 1.0, 1.0, 1.0, 1.0, 1.0, 1.0, 1.0, 1.0, 1.0]): _vg.add([_i], _w, 'REPLACE')
_vg = ob_fushigidane_mat_1.vertex_groups.new(name='Bone.004')
for _i, _w in zip([1, 3, 5, 6, 7, 14, 16, 17, 21, 22, 23, 24, 30, 31, 32, 33, 34, 120, 122, 123, 125, 126, 136, 137, 177, 178, 179, 189, 194, 195, 196, 197, 198, 199, 200, 201, 202, 203, 204, 205, 206, 207, 208, 222, 223, 224, 226, 227, 242, 246, 247, 248, 249, 250, 251, 252, 253, 254, 256, 266, 267, 269, 299, 300, 301, 302, 303, 304, 305, 306, 307, 309, 310, 311, 312], [0.2719, 0.1325, 0.2781, 0.06277, 0.2379, 0.1226, 0.2901, 0.05014, 0.1215, 0.1077, 0.04683, 0.3573, 0.1382, 0.07928, 0.06126, 0.02685, 0.01262, 0.08816, 0.07927, 0.07, 0.07791, 0.03657, 0.02821, 0.06155, 0.04317, 0.03545, 0.04142, 0.01124, 0.3661, 0.3996, 0.4025, 0.3328, 0.09804, 0.1722, 0.162, 0.2757, 0.1646, 0.2708, 0.1681, 0.07972, 0.08229, 0.1042, 0.0002029, 0.008247, 0.08041, 0.09925, 0.1103, 0.02005, 0.2932, 0.01515, 0.05466, 0.07738, 0.1125, 0.1545, 0.1897, 0.2378, 0.2806, 0.05946, 0.005973, 0.02879, 0.02692, 0.06368, 0.2468, 0.1945, 0.3344, 0.1801, 0.1339, 0.07835, 0.01175, 0.05891, 0.0151, 0.2926, 0.1595, 0.1176, 0.08055]): _vg.add([_i], _w, 'REPLACE')
_vg = ob_fushigidane_mat_1.vertex_groups.new(name='Bone.007')
for _i, _w in zip([0, 1, 3, 4, 5, 6, 7, 14, 15, 16, 17, 21, 22, 23, 24, 29, 30, 31, 32, 33, 34, 36, 37, 38, 61, 77, 120, 121, 122, 123, 125, 126, 135, 136, 137, 171, 176, 177, 178, 179, 189, 194, 195, 196, 197, 198, 199, 200, 201, 202, 203, 204, 205, 206, 207, 208, 222, 223, 224, 225, 226, 227, 242, 246, 247, 248, 249, 250, 251, 252, 253, 254, 255, 256, 257, 258, 259, 260, 261, 262, 263, 264, 265, 266, 267, 268, 269, 299, 300, 301, 302, 303, 304, 305, 306, 307, 308, 309, 310, 311, 312], [0.04697, 0.2667, 0.613, 0.0398, 0.4734, 0.09892, 0.3452, 0.1405, 0.007802, 0.4464, 0.8714, 0.1333, 0.1183, 0.05306, 0.385, 0.1361, 0.341, 0.6379, 0.4528, 0.4636, 0.6377, 0.07932, 0.1083, 0.05705, 0.07139, 0.02147, 0.1033, 0.00789, 0.08749, 0.07947, 0.08639, 0.0452, 0.001208, 0.0417, 0.07116, 0.01711, 0.005618, 0.06075, 0.07208, 0.2558, 0.0332, 0.4752, 0.5063, 0.4975, 0.413, 0.1174, 0.2382, 0.2352, 0.3973, 0.2391, 0.397, 0.2445, 0.1146, 0.1181, 0.1473, 0.02219, 0.0339, 0.116, 0.1114, 0.005617, 0.1214, 0.02736, 0.3387, 0.04906, 0.08109, 0.1129, 0.1608, 0.2168, 0.2629, 0.3354, 0.4249, 0.846, 0.7203, 0.6927, 0.4415, 0.2548, 0.1785, 0.08251, 0.5999, 0.0829, 0.2022, 0.04929, 0.06275, 0.4066, 0.2973, 0.1228, 0.3222, 0.3417, 0.2667, 0.3607, 0.2543, 0.1944, 0.1161, 0.05189, 0.0876, 0.04994, 0.01887, 0.4191, 0.2245, 0.1685, 0.1178]): _vg.add([_i], _w, 'REPLACE')
_vg = ob_fushigidane_mat_1.vertex_groups.new(name='Bone.008')
for _i, _w in zip([1, 3, 5, 7, 14, 17, 29, 30, 31, 32, 33, 34, 35, 36, 37, 38, 177, 178, 179, 249, 250, 251, 252, 254, 255, 256, 257, 258, 259, 260, 261, 262, 263, 264, 265, 266, 267, 268, 269, 299, 300, 301, 302, 303, 309, 310, 311, 313, 314, 315, 316, 317, 318, 319, 320, 321, 322, 323, 324], [0.2156, 0.1603, 0.1142, 0.07169, 0.1029, 0.03547, 0.8245, 0.3926, 0.04894, 0.2198, 0.3618, 0.2373, 0.9845, 0.9076, 0.8551, 0.9315, 0.03183, 0.03411, 0.09665, 0.00152, 0.01191, 0.01214, 0.005568, 0.04638, 0.2444, 0.206, 0.5112, 0.7294, 0.7995, 0.9078, 0.3782, 0.911, 0.7729, 0.9446, 0.9275, 0.4806, 0.6097, 0.8389, 0.5539, 0.01203, 0.01871, 0.05971, 0.0321, 0.02107, 0.03636, 0.01723, 0.005406, 1.0, 1.0, 1.0, 1.0, 1.0, 1.0, 1.0, 1.0, 1.0, 1.0, 1.0, 1.0]): _vg.add([_i], _w, 'REPLACE')
_vg = ob_fushigidane_mat_1.vertex_groups.new(name='Bone.013')
for _i, _w in zip([4, 5, 6, 7, 16, 18, 21, 22, 25, 26, 27, 28, 73, 77, 79, 197, 198, 199, 200, 201, 202, 203, 204, 205, 206, 207, 208, 211, 213, 214, 215, 216, 217, 222, 223, 224, 225, 226, 227, 239, 240, 241, 244, 245, 246, 247, 248, 249, 250, 251, 252, 253, 289, 290, 291, 292, 293, 294, 295, 296, 299, 300, 301, 302, 303, 304, 305, 306, 307, 308, 309, 310, 311, 312], [0.03898, 0.03358, 0.129, 0.127, 0.08215, 0.0559, 0.0604, 0.05906, 0.1218, 0.1007, 0.0967, 0.1204, 0.0137, 0.05821, 0.08751, 0.06066, 0.1435, 0.1144, 0.1313, 0.09609, 0.133, 0.1001, 0.1367, 0.1251, 0.1207, 0.1168, 0.06666, 0.06323, 0.0921, 0.121, 0.1164, 0.09997, 0.04735, 0.09046, 0.1342, 0.1052, 0.2356, 0.06114, 0.07805, 0.1303, 0.1247, 0.1104, 0.8904, 0.1137, 0.2214, 0.2985, 0.3287, 0.3451, 0.3276, 0.2964, 0.2179, 0.1087, 0.1954, 0.194, 0.1837, 0.2014, 0.2735, 0.2739, 0.2728, 0.2754, 0.2018, 0.2758, 0.1009, 0.2536, 0.2256, 0.255, 0.1046, 0.2778, 0.2052, 0.0982, 0.09394, 0.3047, 0.3179, 0.3059]): _vg.add([_i], _w, 'REPLACE')
_vg = ob_fushigidane_mat_1.vertex_groups.new(name='Bone.014')
for _i, _w in zip([21, 22, 23, 73, 75, 76, 110, 198, 218, 220, 224, 225, 226, 227, 229, 230, 231, 232, 233, 234, 235, 236, 237, 238, 289, 290, 291, 292, 293, 294, 295, 296, 297], [0.1164, 0.122, 0.05002, 0.03335, 0.008354, 0.08273, 0.003521, 0.1309, 0.1183, 0.02764, 0.09926, 0.1273, 0.1242, 0.2317, 0.8714, 0.6002, 0.5477, 0.2503, 0.207, 0.2347, 0.09734, 0.009805, 0.2457, 0.9021, 0.1954, 0.194, 0.1837, 0.2014, 0.2735, 0.2739, 0.2728, 0.2754, 0.1364]): _vg.add([_i], _w, 'REPLACE')
_vg = ob_fushigidane_mat_1.vertex_groups.new(name='Bone.015')
for _i, _w in zip([6, 7, 16, 18, 19, 20, 21, 22, 25, 26, 27, 28, 73, 74, 75, 76, 77, 79, 197, 198, 199, 200, 201, 202, 203, 204, 205, 206, 207, 208, 209, 210, 211, 212, 213, 214, 215, 216, 217, 218, 222, 223, 224, 225, 226, 227, 231, 233, 239, 240, 241, 244, 245, 246, 247, 248, 249, 250, 251, 252, 253, 289, 290, 291, 292, 297, 298, 299, 300, 301, 302, 303, 304, 305, 306, 307, 308, 309, 310, 311, 312], [0.003464, 0.007859, 0.1025, 0.8065, 0.8403, 0.9768, 0.07208, 0.07061, 0.3137, 0.135, 0.1332, 0.3203, 0.5268, 0.8906, 0.2111, 0.1529, 0.838, 0.09805, 0.08829, 0.1645, 0.3824, 0.3955, 0.1508, 0.3879, 0.1531, 0.3769, 0.6318, 0.6285, 0.5723, 0.835, 0.9716, 0.9666, 0.8129, 0.97, 0.7834, 0.5867, 0.5821, 0.316, 0.07114, 0.05088, 0.8112, 0.6217, 0.1251, 0.2897, 0.07282, 0.09566, 0.01086, 0.0002634, 0.5771, 0.3043, 0.5203, 0.04521, 0.09042, 0.06641, 0.05337, 0.04494, 0.04119, 0.0469, 0.05511, 0.06922, 0.09452, 0.4139, 0.418, 0.449, 0.3957, 0.04763, 0.9844, 0.06693, 0.05236, 0.02934, 0.03781, 0.02553, 0.03524, 0.02417, 0.05067, 0.0641, 0.06392, 0.06764, 0.04382, 0.03863, 0.04182]): _vg.add([_i], _w, 'REPLACE')
_vg = ob_fushigidane_mat_1.vertex_groups.new(name='Bone.016')
for _i, _w in zip([18, 19, 21, 22, 25, 26, 27, 28, 73, 74, 75, 76, 77, 79, 198, 211, 213, 214, 215, 216, 217, 218, 224, 225, 226, 227, 230, 231, 232, 233, 234, 237, 238, 239, 240, 241, 245, 293, 294, 295, 296, 297], [0.06203, 0.1025, 0.0299, 0.02709, 0.1229, 0.05459, 0.05359, 0.1199, 0.3639, 0.05491, 0.7389, 0.7244, 0.005565, 0.02824, 0.122, 0.05054, 0.02437, 0.07002, 0.07167, 0.09417, 0.006885, 0.03371, 0.06935, 0.1095, 0.03226, 0.03203, 0.05291, 0.1707, 0.005235, 0.05186, 0.005627, 0.004409, 0.05832, 0.07026, 0.129, 0.07478, 0.02062, 0.1795, 0.1783, 0.1816, 0.1737, 0.7866]): _vg.add([_i], _w, 'REPLACE')
_vg = ob_fushigidane_mat_1.vertex_groups.new(name='Bone.017')
for _i, _w in zip([21, 22, 23, 24, 25, 26, 27, 28, 79, 98, 108, 109, 110, 111, 112, 113, 122, 123, 124, 125, 126, 127, 137, 157, 159, 164, 197, 198, 199, 216, 217, 218, 219, 220, 221, 224, 225, 226, 227, 228, 229, 230, 231, 232, 233, 234, 235, 236, 237, 240, 241, 243, 245, 271, 272, 289, 290, 291, 292, 293, 294, 295, 296], [0.3866, 0.4095, 0.62, 0.09625, 0.02708, 0.02992, 0.0332, 0.02871, 0.02293, 0.07071, 0.09478, 0.3891, 0.3024, 0.1423, 0.008329, 0.0394, 0.2216, 0.09826, 0.04195, 0.1648, 0.3043, 0.03156, 0.03434, 0.05815, 0.1007, 0.01344, 0.02466, 0.206, 0.01192, 0.05491, 0.06986, 0.345, 0.0548, 0.1162, 0.001641, 0.3546, 0.1686, 0.4022, 0.4336, 0.9541, 0.09411, 0.2012, 0.14, 0.3261, 0.379, 0.3162, 0.6709, 0.3662, 0.3239, 0.02323, 0.009359, 0.01429, 0.01581, 0.171, 0.5022, 0.1954, 0.194, 0.1837, 0.2014, 0.2735, 0.2739, 0.2728, 0.2754]): _vg.add([_i], _w, 'REPLACE')
_vg = ob_fushigidane_mat_1.vertex_groups.new(name='Bone.009')
for _i, _w in zip([2, 8, 9, 10, 11, 12, 13, 14, 15, 41, 42, 50, 51, 52, 53, 54, 55, 56, 80, 81, 82, 83, 84, 85, 86, 87, 88, 97, 98, 99, 119, 147, 148, 149, 154, 160, 167, 169, 175, 176, 177, 178, 180, 181, 182, 183, 184, 185, 187, 190, 243, 270, 271], [0.006987, 0.1039, 0.7734, 0.1217, 0.8346, 0.0773, 0.8611, 0.02607, 0.08662, 0.01506, 0.001685, 0.1233, 0.7302, 0.102, 0.4939, 0.1349, 0.03785, 0.2376, 0.3411, 0.1379, 0.6557, 0.1366, 0.4535, 0.4024, 0.135, 0.008164, 0.02578, 0.03398, 0.07892, 0.1916, 0.02207, 0.1891, 0.01583, 0.01804, 0.09277, 0.06675, 0.06155, 0.04466, 0.07626, 0.3546, 0.08925, 0.08502, 0.1706, 0.003682, 0.1923, 0.6379, 0.7633, 0.4766, 0.5435, 0.061, 0.07426, 0.3283, 0.05748]): _vg.add([_i], _w, 'REPLACE')
_vg = ob_fushigidane_mat_1.vertex_groups.new(name='Bone.010')
for _i, _w in zip([9, 11, 13, 15, 41, 42, 43, 44, 49, 50, 51, 52, 53, 54, 55, 56, 57, 58, 59, 60, 80, 81, 82, 84, 98, 99, 167, 168, 169, 170, 175, 176, 180, 181, 182, 183, 184, 185, 186, 243, 271, 275], [0.03334, 0.03856, 0.03945, 0.01461, 0.08392, 0.1129, 0.01824, 0.01548, 0.7817, 0.6538, 0.1984, 0.6871, 0.4862, 0.8116, 0.7911, 0.5563, 0.08536, 0.08788, 0.08314, 0.4438, 0.03515, 0.07344, 0.04385, 0.0225, 0.02887, 0.0339, 0.7998, 0.1387, 0.1779, 0.07369, 0.2067, 0.05253, 0.6946, 0.153, 0.6578, 0.256, 0.1485, 0.2181, 0.03781, 0.05054, 0.01023, 0.004743]): _vg.add([_i], _w, 'REPLACE')
_vg = ob_fushigidane_mat_1.vertex_groups.new(name='Bone.011')
for _i, _w in zip([49, 50, 51, 52, 55, 56, 57, 58, 59, 60, 167, 168, 169, 170, 180, 181, 182, 183, 337, 338, 339, 340, 341, 342, 343, 344, 345, 346, 347, 348], [0.1813, 0.007114, 0.00788, 0.2016, 0.1525, 0.1943, 0.9068, 0.899, 0.9063, 0.5256, 0.04114, 0.8347, 0.7709, 0.9158, 0.1282, 0.8183, 0.1344, 0.03468, 1.0, 1.0, 1.0, 1.0, 1.0, 1.0, 1.0, 1.0, 1.0, 1.0, 1.0, 1.0]): _vg.add([_i], _w, 'REPLACE')
_vg = ob_fushigidane_mat_1.vertex_groups.new(name='Bone.001')
for _i, _w in zip([1, 8, 9, 10, 11, 12, 14, 15, 31, 32, 33, 34, 61, 62, 63, 64, 65, 66, 67, 68, 83, 85, 119, 120, 121, 123, 135, 136, 137, 138, 146, 147, 148, 149, 150, 160, 162, 171, 172, 176, 177, 178, 179, 183, 187, 188, 189, 190, 191, 192, 193, 242, 270], [0.02342, 0.7648, 0.08487, 0.6861, 0.05181, 0.7686, 0.09517, 0.02636, 0.05816, 0.1011, 0.05121, 0.007657, 0.132, 0.01098, 0.07252, 0.7303, 0.467, 0.4916, 0.1189, 0.06541, 0.01078, 0.08221, 0.6307, 0.1455, 0.3067, 0.06358, 0.01869, 0.1759, 0.08818, 0.04972, 0.09769, 0.2841, 0.4032, 0.03928, 0.0119, 0.01079, 0.08554, 0.09831, 0.01813, 0.07107, 0.08976, 0.3372, 0.2623, 0.009472, 0.2007, 0.7788, 0.5406, 0.4438, 0.1453, 0.0003364, 0.1483, 0.08792, 0.1417]): _vg.add([_i], _w, 'REPLACE')
_vg = ob_fushigidane_mat_1.vertex_groups.new(name='Bone.002')
for _i, _w in zip([8, 10, 12, 14, 31, 32, 33, 34, 61, 62, 63, 64, 65, 66, 67, 68, 69, 70, 71, 72, 119, 120, 121, 123, 136, 137, 148, 171, 172, 173, 174, 177, 178, 179, 188, 189, 190, 191, 192, 193, 194, 242, 256], [0.05511, 0.08045, 0.03883, 0.03073, 0.1334, 0.09752, 0.03925, 0.03385, 0.7058, 0.723, 0.7416, 0.2048, 0.5047, 0.4811, 0.7607, 0.7375, 0.07948, 0.1147, 0.1819, 0.01906, 0.02244, 0.06111, 0.0139, 0.002983, 0.01599, 0.01953, 0.002745, 0.7935, 0.1822, 0.08632, 0.1007, 0.01583, 0.08519, 0.2291, 0.1198, 0.1841, 0.3831, 0.6873, 0.19, 0.7159, 0.05586, 0.05158, 0.02209]): _vg.add([_i], _w, 'REPLACE')
_vg = ob_fushigidane_mat_1.vertex_groups.new(name='Bone.012')
for _i, _w in zip([61, 62, 63, 64, 67, 68, 69, 70, 71, 72, 171, 172, 173, 174, 190, 191, 192, 193, 349, 350, 351, 352, 353, 354, 355, 356, 357, 358, 359, 360], [0.001162, 0.2264, 0.175, 0.005764, 0.1112, 0.19, 0.9104, 0.8747, 0.802, 0.9614, 0.04719, 0.7781, 0.9011, 0.8882, 0.0612, 0.1403, 0.7826, 0.126, 1.0, 1.0, 1.0, 1.0, 1.0, 1.0, 1.0, 1.0, 1.0, 1.0, 1.0, 1.0]): _vg.add([_i], _w, 'REPLACE')
_vg = ob_fushigidane_mat_1.vertex_groups.new(name='Bone.018')
for _i, _w in zip([12, 13, 80, 81, 82, 83, 84, 85, 86, 98, 99, 119, 120, 121, 123, 125, 135, 136, 137, 138, 146, 147, 148, 149, 150, 154, 160, 162, 164, 184, 185, 187, 188, 189, 242, 243, 270, 271], [0.05286, 0.03735, 0.1684, 0.1406, 0.1067, 0.0721, 0.193, 0.1941, 0.06217, 0.07651, 0.1178, 0.1559, 0.2812, 0.3278, 0.1195, 0.03264, 0.06082, 0.3601, 0.1694, 0.07821, 0.08268, 0.2101, 0.2901, 0.02956, 0.007346, 0.04087, 0.04715, 0.09557, 0.02114, 0.003954, 0.05121, 0.1188, 0.02849, 0.0886, 0.0768, 0.02285, 0.2711, 0.05629]): _vg.add([_i], _w, 'REPLACE')
_vg = ob_fushigidane_mat_1.vertex_groups.new(name='Bone.019')
for _i, _w in zip([21, 22, 23, 24, 104, 105, 108, 109, 110, 111, 112, 113, 114, 115, 116, 117, 120, 122, 123, 124, 125, 126, 127, 128, 129, 130, 131, 132, 135, 136, 137, 138, 139, 141, 156, 157, 158, 159, 164, 165, 226, 227, 235, 236, 242, 271, 272], [0.02542, 0.03152, 0.1058, 0.03538, 0.00442, 0.01832, 0.137, 0.2163, 0.05777, 0.4867, 0.1683, 0.5777, 0.175, 0.5724, 0.09157, 0.02518, 0.04845, 0.3414, 0.202, 0.8709, 0.3427, 0.4256, 0.6236, 0.9211, 0.6861, 0.7885, 0.6082, 0.0344, 0.1506, 0.007348, 0.1128, 0.01032, 0.07138, 0.07654, 0.07949, 0.05503, 0.8412, 0.7425, 0.2656, 0.2822, 0.02252, 0.001303, 0.003147, 0.09257, 0.02062, 0.03117, 0.2688]): _vg.add([_i], _w, 'REPLACE')
_vg = ob_fushigidane_mat_1.vertex_groups.new(name='Bone.020')
for _i, _w in zip([23, 119, 120, 121, 122, 123, 124, 125, 126, 127, 128, 129, 130, 131, 132, 135, 136, 137, 138, 139, 140, 141, 142, 143, 146, 148, 150, 152, 153, 162, 163, 164, 165, 189, 242], [0.03714, 0.004223, 0.2077, 0.1178, 0.1429, 0.2836, 0.008834, 0.1868, 0.05975, 0.2311, 0.002198, 0.2386, 0.03417, 0.2133, 0.03013, 0.5982, 0.1985, 0.3671, 0.6247, 0.8502, 0.7273, 0.7387, 0.631, 0.02527, 0.1238, 0.0564, 0.1917, 0.1343, 0.00567, 0.2753, 0.3665, 0.5559, 0.666, 0.05708, 0.06412]): _vg.add([_i], _w, 'REPLACE')
_vg = ob_fushigidane_mat_1.vertex_groups.new(name='Bone.021')
for _i, _w in zip([12, 13, 80, 82, 83, 84, 85, 86, 87, 88, 89, 90, 91, 92, 93, 101, 103, 119, 120, 121, 135, 136, 137, 138, 139, 140, 141, 142, 143, 146, 147, 148, 149, 150, 151, 152, 153, 154, 155, 160, 161, 162, 163, 187, 270], [0.02224, 0.00368, 0.0247, 0.05093, 0.5413, 0.06445, 0.1947, 0.1606, 0.7441, 0.2218, 0.6524, 0.2212, 0.09264, 0.0246, 0.02305, 0.008819, 0.02254, 0.1017, 0.02434, 0.1133, 0.05383, 0.09266, 0.01359, 0.1661, 0.003218, 0.1741, 0.01943, 0.1687, 0.02955, 0.6413, 0.2493, 0.1614, 0.8383, 0.6596, 0.9222, 0.6592, 0.8054, 0.06434, 0.1064, 0.79, 0.9073, 0.4787, 0.5406, 0.08395, 0.1949]): _vg.add([_i], _w, 'REPLACE')
_vg = ob_fushigidane_mat_1.vertex_groups.new(name='Bone.022')
for _i, _w in zip([80, 81, 82, 83, 84, 85, 86, 87, 88, 89, 90, 91, 92, 94, 97, 98, 99, 100, 101, 102, 103, 104, 105, 106, 107, 108, 109, 110, 111, 112, 113, 114, 115, 116, 126, 130, 154, 155, 156, 157, 158, 159, 160, 161, 184, 185, 186, 220, 232, 234, 235, 236, 237, 243, 270, 271, 272], [0.3194, 0.3811, 0.1158, 0.1827, 0.2101, 0.08361, 0.5871, 0.1477, 0.6414, 0.1505, 0.5559, 0.007587, 0.1221, 0.05837, 0.871, 0.5566, 0.4976, 0.8835, 0.9053, 0.9165, 0.7913, 0.805, 0.1292, 0.06469, 0.02184, 0.6669, 0.2366, 0.392, 0.2732, 0.7096, 0.2685, 0.6138, 0.2074, 0.0217, 0.05423, 0.003186, 0.7481, 0.8132, 0.8522, 0.7925, 0.09198, 0.09524, 0.04084, 0.0422, 0.01315, 0.1208, 0.009019, 0.03272, 0.005806, 0.008285, 0.08146, 0.308, 0.0108, 0.1142, 0.01373, 0.4624, 0.1026]): _vg.add([_i], _w, 'REPLACE')
_vg = ob_fushigidane_mat_1.vertex_groups.new(name='Bone.023')
for _i, _w in zip([87, 88, 89, 90, 91, 92, 93, 94, 95, 96, 101, 102, 103, 104, 105, 106, 107, 111, 112, 113, 114, 115, 116, 117, 118, 129, 130, 131, 132, 133, 134, 140, 141, 142, 143, 144, 145, 150, 152, 153, 155, 156, 163, 166], [0.04791, 0.06649, 0.1695, 0.1878, 0.8668, 0.8279, 0.9408, 0.9121, 0.9783, 0.9615, 0.02146, 0.01789, 0.1479, 0.1438, 0.8229, 0.9049, 0.9414, 0.0005317, 0.06465, 0.07604, 0.1809, 0.185, 0.8583, 0.93, 0.9512, 0.02384, 0.1317, 0.1537, 0.9065, 0.9616, 0.9698, 0.02864, 0.1361, 0.1576, 0.9128, 0.9679, 0.9869, 0.06569, 0.1687, 0.1368, 0.02351, 0.01458, 0.01048, 0.9931]): _vg.add([_i], _w, 'REPLACE')
_m = ob_fushigidane_mat_1.modifiers.new('Armature', 'ARMATURE')
_m.object = ob_armature
ob_lamp_002.location = (2.431, 3.647, 14.59)
ob_lamp_002.lock_rotations_4d = False
ob_lamp_002.empty_display_type = 'ARROWS'
ob_lamp_002.lineart.crease_threshold = 0.0
ob_lamp_001.location = (-2.431, 3.647, 14.59)
ob_lamp_001.lock_rotations_4d = False
ob_lamp_001.empty_display_type = 'ARROWS'
ob_lamp_001.lineart.crease_threshold = 0.0
ob_camera_001.location = (0.0, 3.647, 14.59)
ob_camera_001.lock_rotations_4d = False
ob_camera_001.empty_display_type = 'ARROWS'
ob_camera_001.lineart.crease_threshold = 0.0

# ---- collection membership
col_collection_1.objects.link(ob_armature)
col_collection_1.objects.link(ob_fushigidane_mat_0)
col_collection_1.objects.link(ob_fushigidane_mat_1)
col_collection_1.objects.link(ob_lamp_002)
col_collection_1.objects.link(ob_lamp_001)
col_collection_1.objects.link(ob_camera_001)

# ---- scene / render settings (as saved in the file)
scene.camera = ob_camera_001
scene.frame_start = 1; scene.frame_end = 100; scene.frame_set(55)
scene.render.engine = 'BLENDER_EEVEE_NEXT'
scene.render.image_settings.file_format = 'TARGA'
scene.render.image_settings.color_mode = 'RGB'
scene.render.image_settings.compression = 90
scene.render.resolution_x = 320
scene.render.resolution_y = 256
scene.render.fps = 25
scene.render.dither_intensity = 0.0
scene.render.film_transparent = True
scene.render.use_compositing = False
scene.render.use_sequencer = False
scene.render.use_file_extension = False
scene.render.bake_margin = 2
scene.render.bake_bias = 0.0
scene.render.use_stamp_time = False
scene.render.use_stamp_date = False
scene.render.use_stamp_frame = False
scene.render.use_stamp_camera = False
scene.render.use_stamp_scene = False
scene.render.use_stamp_filename = False
scene.render.use_stamp_render_time = False
scene.render.stamp_font_size = 0
scene.render.stamp_foreground = (0.0, 0.0, 0.0, 0.0)
scene.render.stamp_background = (0.0, 0.0, 0.0, 0.0)
scene.cycles.use_denoising = False
scene.cycles.samples = 10
scene.cycles.sampling_pattern = 'TABULATED_SOBOL'
scene.cycles.light_sampling_threshold = 0.0
scene.cycles.use_adaptive_sampling = False
scene.cycles.use_light_tree = False
scene.cycles.blur_glossy = 0.0
scene.cycles.volume_bounces = 1
scene.cycles.pixel_filter_type = 'GAUSSIAN'
scene.cycles.sample_clamp_indirect = 0.0
scene.view_settings.view_transform = 'Raw'
bpy.context.view_layer.update()
